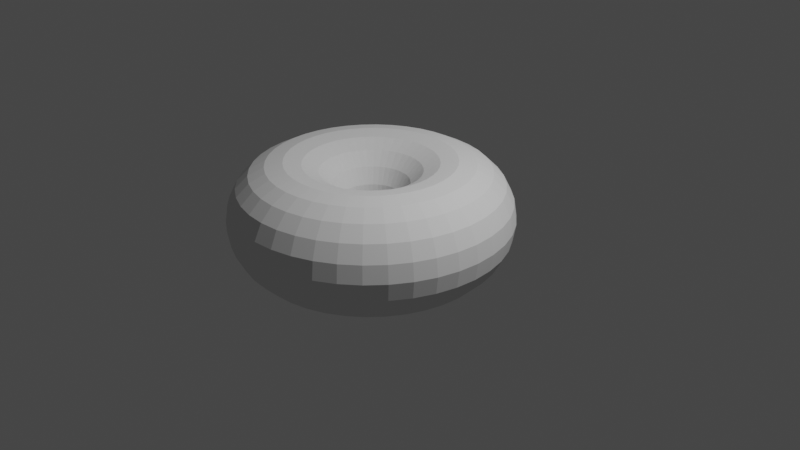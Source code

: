 # Source: test_dunot_.blend  (saved by Blender 3.5.10; exported with 4.5.12 LTS)
import bpy
from mathutils import Matrix  # noqa: F401  (used for matrix-valued properties, if any)

bpy.ops.wm.read_factory_settings(use_empty=True)
scene = bpy.context.scene
scene.name = 'Scene'

# ---- collections
col_collection = bpy.data.collections.new('Collection'); scene.collection.children.link(col_collection)

# ---- world
world_world = bpy.data.worlds.new('World'); scene.world = world_world
world_world.use_nodes = True; world_world.node_tree.nodes.clear()
_N = world_world.node_tree.nodes; _L = world_world.node_tree.links
n0 = _N.new('ShaderNodeOutputWorld'); n0.name = 'World Output'; n0.location = (300, 300)
n1 = _N.new('ShaderNodeBackground'); n1.name = 'Background'; n1.location = (10, 300)
n1.inputs[0].default_value = (0.05088, 0.05088, 0.05088, 1.0)
_L.new(n1.outputs[0], n0.inputs[0])
n0.is_active_output = True
world_world.color = (0.05088, 0.05088, 0.05088)
world_world.use_sun_shadow = False
world_world.sun_shadow_jitter_overblur = 0.0

# ---- cameras
cam_camera = bpy.data.cameras.new('Camera')
cam_camera.clip_end = 100.0
cam_camera.lens = 43.08
cam_camera.ortho_scale = 7.314

# ---- lights
light_light = bpy.data.lights.new('Light', 'POINT')
light_light.transmission_factor = 0.0
light_light.energy = 1000.0
light_light.shadow_soft_size = 0.1
light_light.shadow_maximum_resolution = 0.006
light_light.use_absolute_resolution = True

# ---- meshes
me_torus = bpy.data.meshes.new('Torus')
me_torus.from_pydata([(1.68, 0.0, 0.0), (1.647, 0.0, 0.2101), (1.55, 0.0, 0.3997), (1.4, 0.0, 0.5501), (1.21, 0.0, 0.6467), (1.0, 0.0, 0.68), (0.7899, 0.0, 0.6467), (0.6003, 0.0, 0.5501), (0.4499, 0.0, 0.3997), (0.3533, 0.0, 0.2101), (0.32, 0.0, 8.328e-17), (0.3533, 0.0, -0.2101), (0.4499, 0.0, -0.3997), (0.6003, 0.0, -0.5501), (0.7899, 0.0, -0.6467), (1.0, 0.0, -0.68), (1.21, 0.0, -0.6467), (1.4, 0.0, -0.5501), (1.55, 0.0, -0.3997), (1.647, 0.0, -0.2101), (1.659, 0.2628, 0.0), (1.626, 0.2576, 0.2101), (1.531, 0.2425, 0.3997), (1.382, 0.219, 0.5501), (1.195, 0.1893, 0.6467), (0.9877, 0.1564, 0.68), (0.7801, 0.1236, 0.6467), (0.5929, 0.09391, 0.5501), (0.4443, 0.07037, 0.3997), (0.3489, 0.05527, 0.2101), (0.3161, 0.05006, 8.328e-17), (0.3489, 0.05527, -0.2101), (0.4443, 0.07037, -0.3997), (0.5929, 0.09391, -0.5501), (0.7801, 0.1236, -0.6467), (0.9877, 0.1564, -0.68), (1.195, 0.1893, -0.6467), (1.382, 0.219, -0.5501), (1.531, 0.2425, -0.3997), (1.626, 0.2576, -0.2101), (1.598, 0.5191, 0.0), (1.566, 0.5089, 0.2101), (1.474, 0.479, 0.3997), (1.331, 0.4325, 0.5501), (1.151, 0.374, 0.6467), (0.9511, 0.309, 0.68), (0.7512, 0.2441, 0.6467), (0.5709, 0.1855, 0.5501), (0.4279, 0.139, 0.3997), (0.336, 0.1092, 0.2101), (0.3043, 0.09889, 8.328e-17), (0.336, 0.1092, -0.2101), (0.4279, 0.139, -0.3997), (0.5709, 0.1855, -0.5501), (0.7512, 0.2441, -0.6467), (0.9511, 0.309, -0.68), (1.151, 0.374, -0.6467), (1.331, 0.4325, -0.5501), (1.474, 0.479, -0.3997), (1.566, 0.5089, -0.2101), (1.497, 0.7627, 0.0), (1.467, 0.7476, 0.2101), (1.381, 0.7037, 0.3997), (1.247, 0.6354, 0.5501), (1.078, 0.5494, 0.6467), (0.891, 0.454, 0.68), (0.7038, 0.3586, 0.6467), (0.5349, 0.2725, 0.5501), (0.4008, 0.2042, 0.3997), (0.3148, 0.1604, 0.2101), (0.2851, 0.1453, 8.328e-17), (0.3148, 0.1604, -0.2101), (0.4008, 0.2042, -0.3997), (0.5349, 0.2725, -0.5501), (0.7038, 0.3586, -0.6467), (0.891, 0.454, -0.68), (1.078, 0.5494, -0.6467), (1.247, 0.6354, -0.5501), (1.381, 0.7037, -0.3997), (1.467, 0.7476, -0.2101), (1.359, 0.9875, 0.0), (1.332, 0.9679, 0.2101), (1.254, 0.9111, 0.3997), (1.132, 0.8227, 0.5501), (0.979, 0.7113, 0.6467), (0.809, 0.5878, 0.68), (0.639, 0.4643, 0.6467), (0.4857, 0.3529, 0.5501), (0.364, 0.2644, 0.3997), (0.2858, 0.2077, 0.2101), (0.2589, 0.1881, 8.328e-17), (0.2858, 0.2077, -0.2101), (0.364, 0.2644, -0.3997), (0.4857, 0.3529, -0.5501), (0.639, 0.4643, -0.6467), (0.809, 0.5878, -0.68), (0.979, 0.7113, -0.6467), (1.132, 0.8227, -0.5501), (1.254, 0.9111, -0.3997), (1.332, 0.9679, -0.2101), (1.188, 1.188, 0.0), (1.164, 1.164, 0.2101), (1.096, 1.096, 0.3997), (0.9897, 0.9897, 0.5501), (0.8557, 0.8557, 0.6467), (0.7071, 0.7071, 0.68), (0.5585, 0.5585, 0.6467), (0.4245, 0.4245, 0.5501), (0.3181, 0.3181, 0.3997), (0.2498, 0.2498, 0.2101), (0.2263, 0.2263, 8.328e-17), (0.2498, 0.2498, -0.2101), (0.3181, 0.3181, -0.3997), (0.4245, 0.4245, -0.5501), (0.5585, 0.5585, -0.6467), (0.7071, 0.7071, -0.68), (0.8557, 0.8557, -0.6467), (0.9897, 0.9897, -0.5501), (1.096, 1.096, -0.3997), (1.164, 1.164, -0.2101), (0.9875, 1.359, 0.0), (0.9679, 1.332, 0.2101), (0.9111, 1.254, 0.3997), (0.8227, 1.132, 0.5501), (0.7113, 0.979, 0.6467), (0.5878, 0.809, 0.68), (0.4643, 0.639, 0.6467), (0.3529, 0.4857, 0.5501), (0.2644, 0.364, 0.3997), (0.2077, 0.2858, 0.2101), (0.1881, 0.2589, 8.328e-17), (0.2077, 0.2858, -0.2101), (0.2644, 0.364, -0.3997), (0.3529, 0.4857, -0.5501), (0.4643, 0.639, -0.6467), (0.5878, 0.809, -0.68), (0.7113, 0.979, -0.6467), (0.8227, 1.132, -0.5501), (0.9111, 1.254, -0.3997), (0.9679, 1.332, -0.2101), (0.7627, 1.497, 0.0), (0.7476, 1.467, 0.2101), (0.7037, 1.381, 0.3997), (0.6354, 1.247, 0.5501), (0.5494, 1.078, 0.6467), (0.454, 0.891, 0.68), (0.3586, 0.7038, 0.6467), (0.2725, 0.5349, 0.5501), (0.2042, 0.4008, 0.3997), (0.1604, 0.3148, 0.2101), (0.1453, 0.2851, 8.328e-17), (0.1604, 0.3148, -0.2101), (0.2042, 0.4008, -0.3997), (0.2725, 0.5349, -0.5501), (0.3586, 0.7038, -0.6467), (0.454, 0.891, -0.68), (0.5494, 1.078, -0.6467), (0.6354, 1.247, -0.5501), (0.7037, 1.381, -0.3997), (0.7476, 1.467, -0.2101), (0.5191, 1.598, 0.0), (0.5089, 1.566, 0.2101), (0.479, 1.474, 0.3997), (0.4325, 1.331, 0.5501), (0.374, 1.151, 0.6467), (0.309, 0.9511, 0.68), (0.2441, 0.7512, 0.6467), (0.1855, 0.5709, 0.5501), (0.139, 0.4279, 0.3997), (0.1092, 0.336, 0.2101), (0.09889, 0.3043, 8.328e-17), (0.1092, 0.336, -0.2101), (0.139, 0.4279, -0.3997), (0.1855, 0.5709, -0.5501), (0.2441, 0.7512, -0.6467), (0.309, 0.9511, -0.68), (0.374, 1.151, -0.6467), (0.4325, 1.331, -0.5501), (0.479, 1.474, -0.3997), (0.5089, 1.566, -0.2101), (0.2628, 1.659, 0.0), (0.2576, 1.626, 0.2101), (0.2425, 1.531, 0.3997), (0.219, 1.382, 0.5501), (0.1893, 1.195, 0.6467), (0.1564, 0.9877, 0.68), (0.1236, 0.7801, 0.6467), (0.09391, 0.5929, 0.5501), (0.07037, 0.4443, 0.3997), (0.05527, 0.3489, 0.2101), (0.05006, 0.3161, 8.328e-17), (0.05527, 0.3489, -0.2101), (0.07037, 0.4443, -0.3997), (0.09391, 0.5929, -0.5501), (0.1236, 0.7801, -0.6467), (0.1564, 0.9877, -0.68), (0.1893, 1.195, -0.6467), (0.219, 1.382, -0.5501), (0.2425, 1.531, -0.3997), (0.2576, 1.626, -0.2101), (1.268e-07, 1.68, 0.0), (1.243e-07, 1.647, 0.2101), (1.17e-07, 1.55, 0.3997), (1.057e-07, 1.4, 0.5501), (9.136e-08, 1.21, 0.6467), (7.55e-08, 1.0, 0.68), (5.963e-08, 0.7899, 0.6467), (4.532e-08, 0.6003, 0.5501), (3.396e-08, 0.4499, 0.3997), (2.667e-08, 0.3533, 0.2101), (2.416e-08, 0.32, 8.328e-17), (2.667e-08, 0.3533, -0.2101), (3.396e-08, 0.4499, -0.3997), (4.532e-08, 0.6003, -0.5501), (5.963e-08, 0.7899, -0.6467), (7.55e-08, 1.0, -0.68), (9.136e-08, 1.21, -0.6467), (1.057e-07, 1.4, -0.5501), (1.17e-07, 1.55, -0.3997), (1.243e-07, 1.647, -0.2101), (-0.2628, 1.659, 0.0), (-0.2576, 1.626, 0.2101), (-0.2425, 1.531, 0.3997), (-0.219, 1.382, 0.5501), (-0.1893, 1.195, 0.6467), (-0.1564, 0.9877, 0.68), (-0.1236, 0.7801, 0.6467), (-0.09391, 0.5929, 0.5501), (-0.07037, 0.4443, 0.3997), (-0.05527, 0.3489, 0.2101), (-0.05006, 0.3161, 8.328e-17), (-0.05527, 0.3489, -0.2101), (-0.07037, 0.4443, -0.3997), (-0.09391, 0.5929, -0.5501), (-0.1236, 0.7801, -0.6467), (-0.1564, 0.9877, -0.68), (-0.1893, 1.195, -0.6467), (-0.219, 1.382, -0.5501), (-0.2425, 1.531, -0.3997), (-0.2576, 1.626, -0.2101), (-0.5191, 1.598, 0.0), (-0.5089, 1.566, 0.2101), (-0.479, 1.474, 0.3997), (-0.4325, 1.331, 0.5501), (-0.374, 1.151, 0.6467), (-0.309, 0.9511, 0.68), (-0.2441, 0.7512, 0.6467), (-0.1855, 0.5709, 0.5501), (-0.139, 0.4279, 0.3997), (-0.1092, 0.336, 0.2101), (-0.09889, 0.3043, 8.328e-17), (-0.1092, 0.336, -0.2101), (-0.139, 0.4279, -0.3997), (-0.1855, 0.5709, -0.5501), (-0.2441, 0.7512, -0.6467), (-0.309, 0.9511, -0.68), (-0.374, 1.151, -0.6467), (-0.4325, 1.331, -0.5501), (-0.479, 1.474, -0.3997), (-0.5089, 1.566, -0.2101), (-0.7627, 1.497, 0.0), (-0.7476, 1.467, 0.2101), (-0.7037, 1.381, 0.3997), (-0.6354, 1.247, 0.5501), (-0.5494, 1.078, 0.6467), (-0.454, 0.891, 0.68), (-0.3586, 0.7038, 0.6467), (-0.2725, 0.5349, 0.5501), (-0.2042, 0.4008, 0.3997), (-0.1604, 0.3148, 0.2101), (-0.1453, 0.2851, 8.328e-17), (-0.1604, 0.3148, -0.2101), (-0.2042, 0.4008, -0.3997), (-0.2725, 0.5349, -0.5501), (-0.3586, 0.7038, -0.6467), (-0.454, 0.891, -0.68), (-0.5494, 1.078, -0.6467), (-0.6354, 1.247, -0.5501), (-0.7037, 1.381, -0.3997), (-0.7476, 1.467, -0.2101), (-0.9875, 1.359, 0.0), (-0.9679, 1.332, 0.2101), (-0.9111, 1.254, 0.3997), (-0.8227, 1.132, 0.5501), (-0.7113, 0.979, 0.6467), (-0.5878, 0.809, 0.68), (-0.4643, 0.639, 0.6467), (-0.3529, 0.4857, 0.5501), (-0.2644, 0.364, 0.3997), (-0.2077, 0.2858, 0.2101), (-0.1881, 0.2589, 8.328e-17), (-0.2077, 0.2858, -0.2101), (-0.2644, 0.364, -0.3997), (-0.3529, 0.4857, -0.5501), (-0.4643, 0.639, -0.6467), (-0.5878, 0.809, -0.68), (-0.7113, 0.979, -0.6467), (-0.8227, 1.132, -0.5501), (-0.9111, 1.254, -0.3997), (-0.9679, 1.332, -0.2101), (-1.188, 1.188, 0.0), (-1.164, 1.164, 0.2101), (-1.096, 1.096, 0.3997), (-0.9897, 0.9897, 0.5501), (-0.8557, 0.8557, 0.6467), (-0.7071, 0.7071, 0.68), (-0.5585, 0.5585, 0.6467), (-0.4245, 0.4245, 0.5501), (-0.3181, 0.3181, 0.3997), (-0.2498, 0.2498, 0.2101), (-0.2263, 0.2263, 8.328e-17), (-0.2498, 0.2498, -0.2101), (-0.3181, 0.3181, -0.3997), (-0.4245, 0.4245, -0.5501), (-0.5585, 0.5585, -0.6467), (-0.7071, 0.7071, -0.68), (-0.8557, 0.8557, -0.6467), (-0.9897, 0.9897, -0.5501), (-1.096, 1.096, -0.3997), (-1.164, 1.164, -0.2101), (-1.359, 0.9875, 0.0), (-1.332, 0.9679, 0.2101), (-1.254, 0.9111, 0.3997), (-1.132, 0.8227, 0.5501), (-0.979, 0.7113, 0.6467), (-0.809, 0.5878, 0.68), (-0.639, 0.4643, 0.6467), (-0.4857, 0.3529, 0.5501), (-0.364, 0.2644, 0.3997), (-0.2858, 0.2077, 0.2101), (-0.2589, 0.1881, 8.328e-17), (-0.2858, 0.2077, -0.2101), (-0.364, 0.2644, -0.3997), (-0.4857, 0.3529, -0.5501), (-0.639, 0.4643, -0.6467), (-0.809, 0.5878, -0.68), (-0.979, 0.7113, -0.6467), (-1.132, 0.8227, -0.5501), (-1.254, 0.9111, -0.3997), (-1.332, 0.9679, -0.2101), (-1.497, 0.7627, 0.0), (-1.467, 0.7476, 0.2101), (-1.381, 0.7037, 0.3997), (-1.247, 0.6354, 0.5501), (-1.078, 0.5494, 0.6467), (-0.891, 0.454, 0.68), (-0.7038, 0.3586, 0.6467), (-0.5349, 0.2725, 0.5501), (-0.4008, 0.2042, 0.3997), (-0.3148, 0.1604, 0.2101), (-0.2851, 0.1453, 8.328e-17), (-0.3148, 0.1604, -0.2101), (-0.4008, 0.2042, -0.3997), (-0.5349, 0.2725, -0.5501), (-0.7038, 0.3586, -0.6467), (-0.891, 0.454, -0.68), (-1.078, 0.5494, -0.6467), (-1.247, 0.6354, -0.5501), (-1.381, 0.7037, -0.3997), (-1.467, 0.7476, -0.2101), (-1.598, 0.5191, 0.0), (-1.566, 0.5089, 0.2101), (-1.474, 0.479, 0.3997), (-1.331, 0.4325, 0.5501), (-1.151, 0.374, 0.6467), (-0.9511, 0.309, 0.68), (-0.7512, 0.2441, 0.6467), (-0.5709, 0.1855, 0.5501), (-0.4279, 0.139, 0.3997), (-0.336, 0.1092, 0.2101), (-0.3043, 0.09889, 8.328e-17), (-0.336, 0.1092, -0.2101), (-0.4279, 0.139, -0.3997), (-0.5709, 0.1855, -0.5501), (-0.7512, 0.2441, -0.6467), (-0.9511, 0.309, -0.68), (-1.151, 0.374, -0.6467), (-1.331, 0.4325, -0.5501), (-1.474, 0.479, -0.3997), (-1.566, 0.5089, -0.2101), (-1.659, 0.2628, 0.0), (-1.626, 0.2576, 0.2101), (-1.531, 0.2425, 0.3997), (-1.382, 0.219, 0.5501), (-1.195, 0.1893, 0.6467), (-0.9877, 0.1564, 0.68), (-0.7801, 0.1236, 0.6467), (-0.5929, 0.09391, 0.5501), (-0.4443, 0.07037, 0.3997), (-0.3489, 0.05527, 0.2101), (-0.3161, 0.05006, 8.328e-17), (-0.3489, 0.05527, -0.2101), (-0.4443, 0.07037, -0.3997), (-0.5929, 0.09391, -0.5501), (-0.7801, 0.1236, -0.6467), (-0.9877, 0.1564, -0.68), (-1.195, 0.1893, -0.6467), (-1.382, 0.219, -0.5501), (-1.531, 0.2425, -0.3997), (-1.626, 0.2576, -0.2101), (-1.68, 1.469e-07, 0.0), (-1.647, 1.44e-07, 0.2101), (-1.55, 1.355e-07, 0.3997), (-1.4, 1.224e-07, 0.5501), (-1.21, 1.058e-07, 0.6467), (-1.0, 8.742e-08, 0.68), (-0.7899, 6.905e-08, 0.6467), (-0.6003, 5.248e-08, 0.5501), (-0.4499, 3.933e-08, 0.3997), (-0.3533, 3.088e-08, 0.2101), (-0.32, 2.798e-08, 8.328e-17), (-0.3533, 3.088e-08, -0.2101), (-0.4499, 3.933e-08, -0.3997), (-0.6003, 5.248e-08, -0.5501), (-0.7899, 6.905e-08, -0.6467), (-1.0, 8.742e-08, -0.68), (-1.21, 1.058e-07, -0.6467), (-1.4, 1.224e-07, -0.5501), (-1.55, 1.355e-07, -0.3997), (-1.647, 1.44e-07, -0.2101), (-1.659, -0.2628, 0.0), (-1.626, -0.2576, 0.2101), (-1.531, -0.2425, 0.3997), (-1.382, -0.219, 0.5501), (-1.195, -0.1893, 0.6467), (-0.9877, -0.1564, 0.68), (-0.7801, -0.1236, 0.6467), (-0.5929, -0.09391, 0.5501), (-0.4443, -0.07037, 0.3997), (-0.3489, -0.05527, 0.2101), (-0.3161, -0.05006, 8.328e-17), (-0.3489, -0.05527, -0.2101), (-0.4443, -0.07037, -0.3997), (-0.5929, -0.09391, -0.5501), (-0.7801, -0.1236, -0.6467), (-0.9877, -0.1564, -0.68), (-1.195, -0.1893, -0.6467), (-1.382, -0.219, -0.5501), (-1.531, -0.2425, -0.3997), (-1.626, -0.2576, -0.2101), (-1.598, -0.5191, 0.0), (-1.566, -0.5089, 0.2101), (-1.474, -0.479, 0.3997), (-1.331, -0.4325, 0.5501), (-1.151, -0.374, 0.6467), (-0.9511, -0.309, 0.68), (-0.7512, -0.2441, 0.6467), (-0.5709, -0.1855, 0.5501), (-0.4279, -0.139, 0.3997), (-0.336, -0.1092, 0.2101), (-0.3043, -0.09889, 8.328e-17), (-0.336, -0.1092, -0.2101), (-0.4279, -0.139, -0.3997), (-0.5709, -0.1855, -0.5501), (-0.7512, -0.2441, -0.6467), (-0.9511, -0.309, -0.68), (-1.151, -0.374, -0.6467), (-1.331, -0.4325, -0.5501), (-1.474, -0.479, -0.3997), (-1.566, -0.5089, -0.2101), (-1.497, -0.7627, 0.0), (-1.467, -0.7476, 0.2101), (-1.381, -0.7037, 0.3997), (-1.247, -0.6354, 0.5501), (-1.078, -0.5494, 0.6467), (-0.891, -0.454, 0.68), (-0.7038, -0.3586, 0.6467), (-0.5349, -0.2725, 0.5501), (-0.4008, -0.2042, 0.3997), (-0.3148, -0.1604, 0.2101), (-0.2851, -0.1453, 8.328e-17), (-0.3148, -0.1604, -0.2101), (-0.4008, -0.2042, -0.3997), (-0.5349, -0.2725, -0.5501), (-0.7038, -0.3586, -0.6467), (-0.891, -0.454, -0.68), (-1.078, -0.5494, -0.6467), (-1.247, -0.6354, -0.5501), (-1.381, -0.7037, -0.3997), (-1.467, -0.7476, -0.2101), (-1.359, -0.9875, 0.0), (-1.332, -0.9679, 0.2101), (-1.254, -0.9111, 0.3997), (-1.132, -0.8227, 0.5501), (-0.979, -0.7113, 0.6467), (-0.809, -0.5878, 0.68), (-0.639, -0.4643, 0.6467), (-0.4857, -0.3529, 0.5501), (-0.364, -0.2644, 0.3997), (-0.2858, -0.2077, 0.2101), (-0.2589, -0.1881, 8.328e-17), (-0.2858, -0.2077, -0.2101), (-0.364, -0.2644, -0.3997), (-0.4857, -0.3529, -0.5501), (-0.639, -0.4643, -0.6467), (-0.809, -0.5878, -0.68), (-0.979, -0.7113, -0.6467), (-1.132, -0.8227, -0.5501), (-1.254, -0.9111, -0.3997), (-1.332, -0.9679, -0.2101), (-1.188, -1.188, 0.0), (-1.164, -1.164, 0.2101), (-1.096, -1.096, 0.3997), (-0.9897, -0.9897, 0.5501), (-0.8557, -0.8557, 0.6467), (-0.7071, -0.7071, 0.68), (-0.5585, -0.5585, 0.6467), (-0.4245, -0.4245, 0.5501), (-0.3181, -0.3181, 0.3997), (-0.2498, -0.2498, 0.2101), (-0.2263, -0.2263, 8.328e-17), (-0.2498, -0.2498, -0.2101), (-0.3181, -0.3181, -0.3997), (-0.4245, -0.4245, -0.5501), (-0.5585, -0.5585, -0.6467), (-0.7071, -0.7071, -0.68), (-0.8557, -0.8557, -0.6467), (-0.9897, -0.9897, -0.5501), (-1.096, -1.096, -0.3997), (-1.164, -1.164, -0.2101), (-0.9875, -1.359, 0.0), (-0.9679, -1.332, 0.2101), (-0.9111, -1.254, 0.3997), (-0.8227, -1.132, 0.5501), (-0.7113, -0.979, 0.6467), (-0.5878, -0.809, 0.68), (-0.4643, -0.639, 0.6467), (-0.3529, -0.4857, 0.5501), (-0.2644, -0.364, 0.3997), (-0.2077, -0.2858, 0.2101), (-0.1881, -0.2589, 8.328e-17), (-0.2077, -0.2858, -0.2101), (-0.2644, -0.364, -0.3997), (-0.3529, -0.4857, -0.5501), (-0.4643, -0.639, -0.6467), (-0.5878, -0.809, -0.68), (-0.7113, -0.979, -0.6467), (-0.8227, -1.132, -0.5501), (-0.9111, -1.254, -0.3997), (-0.9679, -1.332, -0.2101), (-0.7627, -1.497, 0.0), (-0.7476, -1.467, 0.2101), (-0.7037, -1.381, 0.3997), (-0.6354, -1.247, 0.5501), (-0.5494, -1.078, 0.6467), (-0.454, -0.891, 0.68), (-0.3586, -0.7038, 0.6467), (-0.2725, -0.5349, 0.5501), (-0.2042, -0.4008, 0.3997), (-0.1604, -0.3148, 0.2101), (-0.1453, -0.2851, 8.328e-17), (-0.1604, -0.3148, -0.2101), (-0.2042, -0.4008, -0.3997), (-0.2725, -0.5349, -0.5501), (-0.3586, -0.7038, -0.6467), (-0.454, -0.891, -0.68), (-0.5494, -1.078, -0.6467), (-0.6354, -1.247, -0.5501), (-0.7037, -1.381, -0.3997), (-0.7476, -1.467, -0.2101), (-0.5191, -1.598, 0.0), (-0.5089, -1.566, 0.2101), (-0.479, -1.474, 0.3997), (-0.4325, -1.331, 0.5501), (-0.374, -1.151, 0.6467), (-0.309, -0.9511, 0.68), (-0.2441, -0.7512, 0.6467), (-0.1855, -0.5709, 0.5501), (-0.139, -0.4279, 0.3997), (-0.1092, -0.336, 0.2101), (-0.09889, -0.3043, 8.328e-17), (-0.1092, -0.336, -0.2101), (-0.139, -0.4279, -0.3997), (-0.1855, -0.5709, -0.5501), (-0.2441, -0.7512, -0.6467), (-0.309, -0.9511, -0.68), (-0.374, -1.151, -0.6467), (-0.4325, -1.331, -0.5501), (-0.479, -1.474, -0.3997), (-0.5089, -1.566, -0.2101), (-0.2628, -1.659, 0.0), (-0.2576, -1.626, 0.2101), (-0.2425, -1.531, 0.3997), (-0.219, -1.382, 0.5501), (-0.1893, -1.195, 0.6467), (-0.1564, -0.9877, 0.68), (-0.1236, -0.7801, 0.6467), (-0.09391, -0.5929, 0.5501), (-0.07037, -0.4443, 0.3997), (-0.05527, -0.3489, 0.2101), (-0.05006, -0.3161, 8.328e-17), (-0.05527, -0.3489, -0.2101), (-0.07037, -0.4443, -0.3997), (-0.09391, -0.5929, -0.5501), (-0.1236, -0.7801, -0.6467), (-0.1564, -0.9877, -0.68), (-0.1893, -1.195, -0.6467), (-0.219, -1.382, -0.5501), (-0.2425, -1.531, -0.3997), (-0.2576, -1.626, -0.2101), (1.268e-07, -1.68, 0.0), (1.243e-07, -1.647, 0.2101), (1.17e-07, -1.55, 0.3997), (1.057e-07, -1.4, 0.5501), (9.136e-08, -1.21, 0.6467), (7.55e-08, -1.0, 0.68), (5.963e-08, -0.7899, 0.6467), (4.532e-08, -0.6003, 0.5501), (3.396e-08, -0.4499, 0.3997), (2.667e-08, -0.3533, 0.2101), (2.416e-08, -0.32, 8.328e-17), (2.667e-08, -0.3533, -0.2101), (3.396e-08, -0.4499, -0.3997), (4.532e-08, -0.6003, -0.5501), (5.963e-08, -0.7899, -0.6467), (7.55e-08, -1.0, -0.68), (9.136e-08, -1.21, -0.6467), (1.057e-07, -1.4, -0.5501), (1.17e-07, -1.55, -0.3997), (1.243e-07, -1.647, -0.2101), (0.2628, -1.659, 0.0), (0.2576, -1.626, 0.2101), (0.2425, -1.531, 0.3997), (0.219, -1.382, 0.5501), (0.1893, -1.195, 0.6467), (0.1564, -0.9877, 0.68), (0.1236, -0.7801, 0.6467), (0.09391, -0.5929, 0.5501), (0.07037, -0.4443, 0.3997), (0.05527, -0.3489, 0.2101), (0.05006, -0.3161, 8.328e-17), (0.05527, -0.3489, -0.2101), (0.07037, -0.4443, -0.3997), (0.09391, -0.5929, -0.5501), (0.1236, -0.7801, -0.6467), (0.1564, -0.9877, -0.68), (0.1893, -1.195, -0.6467), (0.219, -1.382, -0.5501), (0.2425, -1.531, -0.3997), (0.2576, -1.626, -0.2101), (0.5191, -1.598, 0.0), (0.5089, -1.566, 0.2101), (0.479, -1.474, 0.3997), (0.4325, -1.331, 0.5501), (0.374, -1.151, 0.6467), (0.309, -0.9511, 0.68), (0.2441, -0.7512, 0.6467), (0.1855, -0.5709, 0.5501), (0.139, -0.4279, 0.3997), (0.1092, -0.336, 0.2101), (0.09889, -0.3043, 8.328e-17), (0.1092, -0.336, -0.2101), (0.139, -0.4279, -0.3997), (0.1855, -0.5709, -0.5501), (0.2441, -0.7512, -0.6467), (0.309, -0.9511, -0.68), (0.374, -1.151, -0.6467), (0.4325, -1.331, -0.5501), (0.479, -1.474, -0.3997), (0.5089, -1.566, -0.2101), (0.7627, -1.497, 0.0), (0.7476, -1.467, 0.2101), (0.7037, -1.381, 0.3997), (0.6354, -1.247, 0.5501), (0.5494, -1.078, 0.6467), (0.454, -0.891, 0.68), (0.3586, -0.7038, 0.6467), (0.2725, -0.5349, 0.5501), (0.2042, -0.4008, 0.3997), (0.1604, -0.3148, 0.2101), (0.1453, -0.2851, 8.328e-17), (0.1604, -0.3148, -0.2101), (0.2042, -0.4008, -0.3997), (0.2725, -0.5349, -0.5501), (0.3586, -0.7038, -0.6467), (0.454, -0.891, -0.68), (0.5494, -1.078, -0.6467), (0.6354, -1.247, -0.5501), (0.7037, -1.381, -0.3997), (0.7476, -1.467, -0.2101), (0.9875, -1.359, 0.0), (0.9679, -1.332, 0.2101), (0.9111, -1.254, 0.3997), (0.8227, -1.132, 0.5501), (0.7113, -0.979, 0.6467), (0.5878, -0.809, 0.68), (0.4643, -0.639, 0.6467), (0.3529, -0.4857, 0.5501), (0.2644, -0.364, 0.3997), (0.2077, -0.2858, 0.2101), (0.1881, -0.2589, 8.328e-17), (0.2077, -0.2858, -0.2101), (0.2644, -0.364, -0.3997), (0.3529, -0.4857, -0.5501), (0.4643, -0.639, -0.6467), (0.5878, -0.809, -0.68), (0.7113, -0.979, -0.6467), (0.8227, -1.132, -0.5501), (0.9111, -1.254, -0.3997), (0.9679, -1.332, -0.2101), (1.188, -1.188, 0.0), (1.164, -1.164, 0.2101), (1.096, -1.096, 0.3997), (0.9897, -0.9897, 0.5501), (0.8557, -0.8557, 0.6467), (0.7071, -0.7071, 0.68), (0.5585, -0.5585, 0.6467), (0.4245, -0.4245, 0.5501), (0.3181, -0.3181, 0.3997), (0.2498, -0.2498, 0.2101), (0.2263, -0.2263, 8.328e-17), (0.2498, -0.2498, -0.2101), (0.3181, -0.3181, -0.3997), (0.4245, -0.4245, -0.5501), (0.5585, -0.5585, -0.6467), (0.7071, -0.7071, -0.68), (0.8557, -0.8557, -0.6467), (0.9897, -0.9897, -0.5501), (1.096, -1.096, -0.3997), (1.164, -1.164, -0.2101), (1.359, -0.9875, 0.0), (1.332, -0.9679, 0.2101), (1.254, -0.9111, 0.3997), (1.132, -0.8227, 0.5501), (0.979, -0.7113, 0.6467), (0.809, -0.5878, 0.68), (0.639, -0.4643, 0.6467), (0.4857, -0.3529, 0.5501), (0.364, -0.2644, 0.3997), (0.2858, -0.2077, 0.2101), (0.2589, -0.1881, 8.328e-17), (0.2858, -0.2077, -0.2101), (0.364, -0.2644, -0.3997), (0.4857, -0.3529, -0.5501), (0.639, -0.4643, -0.6467), (0.809, -0.5878, -0.68), (0.979, -0.7113, -0.6467), (1.132, -0.8227, -0.5501), (1.254, -0.9111, -0.3997), (1.332, -0.9679, -0.2101), (1.497, -0.7627, 0.0), (1.467, -0.7476, 0.2101), (1.381, -0.7037, 0.3997), (1.247, -0.6354, 0.5501), (1.078, -0.5494, 0.6467), (0.891, -0.454, 0.68), (0.7038, -0.3586, 0.6467), (0.5349, -0.2725, 0.5501), (0.4008, -0.2042, 0.3997), (0.3148, -0.1604, 0.2101), (0.2851, -0.1453, 8.328e-17), (0.3148, -0.1604, -0.2101), (0.4008, -0.2042, -0.3997), (0.5349, -0.2725, -0.5501), (0.7038, -0.3586, -0.6467), (0.891, -0.454, -0.68), (1.078, -0.5494, -0.6467), (1.247, -0.6354, -0.5501), (1.381, -0.7037, -0.3997), (1.467, -0.7476, -0.2101), (1.598, -0.5191, 0.0), (1.566, -0.5089, 0.2101), (1.474, -0.479, 0.3997), (1.331, -0.4325, 0.5501), (1.151, -0.374, 0.6467), (0.9511, -0.309, 0.68), (0.7512, -0.2441, 0.6467), (0.5709, -0.1855, 0.5501), (0.4279, -0.139, 0.3997), (0.336, -0.1092, 0.2101), (0.3043, -0.09889, 8.328e-17), (0.336, -0.1092, -0.2101), (0.4279, -0.139, -0.3997), (0.5709, -0.1855, -0.5501), (0.7512, -0.2441, -0.6467), (0.9511, -0.309, -0.68), (1.151, -0.374, -0.6467), (1.331, -0.4325, -0.5501), (1.474, -0.479, -0.3997), (1.566, -0.5089, -0.2101), (1.659, -0.2628, 0.0), (1.626, -0.2576, 0.2101), (1.531, -0.2425, 0.3997), (1.382, -0.219, 0.5501), (1.195, -0.1893, 0.6467), (0.9877, -0.1564, 0.68), (0.7801, -0.1236, 0.6467), (0.5929, -0.09391, 0.5501), (0.4443, -0.07038, 0.3997), (0.3489, -0.05527, 0.2101), (0.3161, -0.05006, 8.328e-17), (0.3489, -0.05527, -0.2101), (0.4443, -0.07038, -0.3997), (0.5929, -0.09391, -0.5501), (0.7801, -0.1236, -0.6467), (0.9877, -0.1564, -0.68), (1.195, -0.1893, -0.6467), (1.382, -0.219, -0.5501), (1.531, -0.2425, -0.3997), (1.626, -0.2576, -0.2101)], [], [(0, 20, 21, 1), (1, 21, 22, 2), (2, 22, 23, 3), (3, 23, 24, 4), (4, 24, 25, 5), (5, 25, 26, 6), (6, 26, 27, 7), (7, 27, 28, 8), (8, 28, 29, 9), (9, 29, 30, 10), (10, 30, 31, 11), (11, 31, 32, 12), (12, 32, 33, 13), (13, 33, 34, 14), (14, 34, 35, 15), (15, 35, 36, 16), (16, 36, 37, 17), (17, 37, 38, 18), (18, 38, 39, 19), (19, 39, 20, 0), (20, 40, 41, 21), (21, 41, 42, 22), (22, 42, 43, 23), (23, 43, 44, 24), (24, 44, 45, 25), (25, 45, 46, 26), (26, 46, 47, 27), (27, 47, 48, 28), (28, 48, 49, 29), (29, 49, 50, 30), (30, 50, 51, 31), (31, 51, 52, 32), (32, 52, 53, 33), (33, 53, 54, 34), (34, 54, 55, 35), (35, 55, 56, 36), (36, 56, 57, 37), (37, 57, 58, 38), (38, 58, 59, 39), (39, 59, 40, 20), (40, 60, 61, 41), (41, 61, 62, 42), (42, 62, 63, 43), (43, 63, 64, 44), (44, 64, 65, 45), (45, 65, 66, 46), (46, 66, 67, 47), (47, 67, 68, 48), (48, 68, 69, 49), (49, 69, 70, 50), (50, 70, 71, 51), (51, 71, 72, 52), (52, 72, 73, 53), (53, 73, 74, 54), (54, 74, 75, 55), (55, 75, 76, 56), (56, 76, 77, 57), (57, 77, 78, 58), (58, 78, 79, 59), (59, 79, 60, 40), (60, 80, 81, 61), (61, 81, 82, 62), (62, 82, 83, 63), (63, 83, 84, 64), (64, 84, 85, 65), (65, 85, 86, 66), (66, 86, 87, 67), (67, 87, 88, 68), (68, 88, 89, 69), (69, 89, 90, 70), (70, 90, 91, 71), (71, 91, 92, 72), (72, 92, 93, 73), (73, 93, 94, 74), (74, 94, 95, 75), (75, 95, 96, 76), (76, 96, 97, 77), (77, 97, 98, 78), (78, 98, 99, 79), (79, 99, 80, 60), (80, 100, 101, 81), (81, 101, 102, 82), (82, 102, 103, 83), (83, 103, 104, 84), (84, 104, 105, 85), (85, 105, 106, 86), (86, 106, 107, 87), (87, 107, 108, 88), (88, 108, 109, 89), (89, 109, 110, 90), (90, 110, 111, 91), (91, 111, 112, 92), (92, 112, 113, 93), (93, 113, 114, 94), (94, 114, 115, 95), (95, 115, 116, 96), (96, 116, 117, 97), (97, 117, 118, 98), (98, 118, 119, 99), (99, 119, 100, 80), (100, 120, 121, 101), (101, 121, 122, 102), (102, 122, 123, 103), (103, 123, 124, 104), (104, 124, 125, 105), (105, 125, 126, 106), (106, 126, 127, 107), (107, 127, 128, 108), (108, 128, 129, 109), (109, 129, 130, 110), (110, 130, 131, 111), (111, 131, 132, 112), (112, 132, 133, 113), (113, 133, 134, 114), (114, 134, 135, 115), (115, 135, 136, 116), (116, 136, 137, 117), (117, 137, 138, 118), (118, 138, 139, 119), (119, 139, 120, 100), (120, 140, 141, 121), (121, 141, 142, 122), (122, 142, 143, 123), (123, 143, 144, 124), (124, 144, 145, 125), (125, 145, 146, 126), (126, 146, 147, 127), (127, 147, 148, 128), (128, 148, 149, 129), (129, 149, 150, 130), (130, 150, 151, 131), (131, 151, 152, 132), (132, 152, 153, 133), (133, 153, 154, 134), (134, 154, 155, 135), (135, 155, 156, 136), (136, 156, 157, 137), (137, 157, 158, 138), (138, 158, 159, 139), (139, 159, 140, 120), (140, 160, 161, 141), (141, 161, 162, 142), (142, 162, 163, 143), (143, 163, 164, 144), (144, 164, 165, 145), (145, 165, 166, 146), (146, 166, 167, 147), (147, 167, 168, 148), (148, 168, 169, 149), (149, 169, 170, 150), (150, 170, 171, 151), (151, 171, 172, 152), (152, 172, 173, 153), (153, 173, 174, 154), (154, 174, 175, 155), (155, 175, 176, 156), (156, 176, 177, 157), (157, 177, 178, 158), (158, 178, 179, 159), (159, 179, 160, 140), (160, 180, 181, 161), (161, 181, 182, 162), (162, 182, 183, 163), (163, 183, 184, 164), (164, 184, 185, 165), (165, 185, 186, 166), (166, 186, 187, 167), (167, 187, 188, 168), (168, 188, 189, 169), (169, 189, 190, 170), (170, 190, 191, 171), (171, 191, 192, 172), (172, 192, 193, 173), (173, 193, 194, 174), (174, 194, 195, 175), (175, 195, 196, 176), (176, 196, 197, 177), (177, 197, 198, 178), (178, 198, 199, 179), (179, 199, 180, 160), (180, 200, 201, 181), (181, 201, 202, 182), (182, 202, 203, 183), (183, 203, 204, 184), (184, 204, 205, 185), (185, 205, 206, 186), (186, 206, 207, 187), (187, 207, 208, 188), (188, 208, 209, 189), (189, 209, 210, 190), (190, 210, 211, 191), (191, 211, 212, 192), (192, 212, 213, 193), (193, 213, 214, 194), (194, 214, 215, 195), (195, 215, 216, 196), (196, 216, 217, 197), (197, 217, 218, 198), (198, 218, 219, 199), (199, 219, 200, 180), (200, 220, 221, 201), (201, 221, 222, 202), (202, 222, 223, 203), (203, 223, 224, 204), (204, 224, 225, 205), (205, 225, 226, 206), (206, 226, 227, 207), (207, 227, 228, 208), (208, 228, 229, 209), (209, 229, 230, 210), (210, 230, 231, 211), (211, 231, 232, 212), (212, 232, 233, 213), (213, 233, 234, 214), (214, 234, 235, 215), (215, 235, 236, 216), (216, 236, 237, 217), (217, 237, 238, 218), (218, 238, 239, 219), (219, 239, 220, 200), (220, 240, 241, 221), (221, 241, 242, 222), (222, 242, 243, 223), (223, 243, 244, 224), (224, 244, 245, 225), (225, 245, 246, 226), (226, 246, 247, 227), (227, 247, 248, 228), (228, 248, 249, 229), (229, 249, 250, 230), (230, 250, 251, 231), (231, 251, 252, 232), (232, 252, 253, 233), (233, 253, 254, 234), (234, 254, 255, 235), (235, 255, 256, 236), (236, 256, 257, 237), (237, 257, 258, 238), (238, 258, 259, 239), (239, 259, 240, 220), (240, 260, 261, 241), (241, 261, 262, 242), (242, 262, 263, 243), (243, 263, 264, 244), (244, 264, 265, 245), (245, 265, 266, 246), (246, 266, 267, 247), (247, 267, 268, 248), (248, 268, 269, 249), (249, 269, 270, 250), (250, 270, 271, 251), (251, 271, 272, 252), (252, 272, 273, 253), (253, 273, 274, 254), (254, 274, 275, 255), (255, 275, 276, 256), (256, 276, 277, 257), (257, 277, 278, 258), (258, 278, 279, 259), (259, 279, 260, 240), (260, 280, 281, 261), (261, 281, 282, 262), (262, 282, 283, 263), (263, 283, 284, 264), (264, 284, 285, 265), (265, 285, 286, 266), (266, 286, 287, 267), (267, 287, 288, 268), (268, 288, 289, 269), (269, 289, 290, 270), (270, 290, 291, 271), (271, 291, 292, 272), (272, 292, 293, 273), (273, 293, 294, 274), (274, 294, 295, 275), (275, 295, 296, 276), (276, 296, 297, 277), (277, 297, 298, 278), (278, 298, 299, 279), (279, 299, 280, 260), (280, 300, 301, 281), (281, 301, 302, 282), (282, 302, 303, 283), (283, 303, 304, 284), (284, 304, 305, 285), (285, 305, 306, 286), (286, 306, 307, 287), (287, 307, 308, 288), (288, 308, 309, 289), (289, 309, 310, 290), (290, 310, 311, 291), (291, 311, 312, 292), (292, 312, 313, 293), (293, 313, 314, 294), (294, 314, 315, 295), (295, 315, 316, 296), (296, 316, 317, 297), (297, 317, 318, 298), (298, 318, 319, 299), (299, 319, 300, 280), (300, 320, 321, 301), (301, 321, 322, 302), (302, 322, 323, 303), (303, 323, 324, 304), (304, 324, 325, 305), (305, 325, 326, 306), (306, 326, 327, 307), (307, 327, 328, 308), (308, 328, 329, 309), (309, 329, 330, 310), (310, 330, 331, 311), (311, 331, 332, 312), (312, 332, 333, 313), (313, 333, 334, 314), (314, 334, 335, 315), (315, 335, 336, 316), (316, 336, 337, 317), (317, 337, 338, 318), (318, 338, 339, 319), (319, 339, 320, 300), (320, 340, 341, 321), (321, 341, 342, 322), (322, 342, 343, 323), (323, 343, 344, 324), (324, 344, 345, 325), (325, 345, 346, 326), (326, 346, 347, 327), (327, 347, 348, 328), (328, 348, 349, 329), (329, 349, 350, 330), (330, 350, 351, 331), (331, 351, 352, 332), (332, 352, 353, 333), (333, 353, 354, 334), (334, 354, 355, 335), (335, 355, 356, 336), (336, 356, 357, 337), (337, 357, 358, 338), (338, 358, 359, 339), (339, 359, 340, 320), (340, 360, 361, 341), (341, 361, 362, 342), (342, 362, 363, 343), (343, 363, 364, 344), (344, 364, 365, 345), (345, 365, 366, 346), (346, 366, 367, 347), (347, 367, 368, 348), (348, 368, 369, 349), (349, 369, 370, 350), (350, 370, 371, 351), (351, 371, 372, 352), (352, 372, 373, 353), (353, 373, 374, 354), (354, 374, 375, 355), (355, 375, 376, 356), (356, 376, 377, 357), (357, 377, 378, 358), (358, 378, 379, 359), (359, 379, 360, 340), (360, 380, 381, 361), (361, 381, 382, 362), (362, 382, 383, 363), (363, 383, 384, 364), (364, 384, 385, 365), (365, 385, 386, 366), (366, 386, 387, 367), (367, 387, 388, 368), (368, 388, 389, 369), (369, 389, 390, 370), (370, 390, 391, 371), (371, 391, 392, 372), (372, 392, 393, 373), (373, 393, 394, 374), (374, 394, 395, 375), (375, 395, 396, 376), (376, 396, 397, 377), (377, 397, 398, 378), (378, 398, 399, 379), (379, 399, 380, 360), (380, 400, 401, 381), (381, 401, 402, 382), (382, 402, 403, 383), (383, 403, 404, 384), (384, 404, 405, 385), (385, 405, 406, 386), (386, 406, 407, 387), (387, 407, 408, 388), (388, 408, 409, 389), (389, 409, 410, 390), (390, 410, 411, 391), (391, 411, 412, 392), (392, 412, 413, 393), (393, 413, 414, 394), (394, 414, 415, 395), (395, 415, 416, 396), (396, 416, 417, 397), (397, 417, 418, 398), (398, 418, 419, 399), (399, 419, 400, 380), (400, 420, 421, 401), (401, 421, 422, 402), (402, 422, 423, 403), (403, 423, 424, 404), (404, 424, 425, 405), (405, 425, 426, 406), (406, 426, 427, 407), (407, 427, 428, 408), (408, 428, 429, 409), (409, 429, 430, 410), (410, 430, 431, 411), (411, 431, 432, 412), (412, 432, 433, 413), (413, 433, 434, 414), (414, 434, 435, 415), (415, 435, 436, 416), (416, 436, 437, 417), (417, 437, 438, 418), (418, 438, 439, 419), (419, 439, 420, 400), (420, 440, 441, 421), (421, 441, 442, 422), (422, 442, 443, 423), (423, 443, 444, 424), (424, 444, 445, 425), (425, 445, 446, 426), (426, 446, 447, 427), (427, 447, 448, 428), (428, 448, 449, 429), (429, 449, 450, 430), (430, 450, 451, 431), (431, 451, 452, 432), (432, 452, 453, 433), (433, 453, 454, 434), (434, 454, 455, 435), (435, 455, 456, 436), (436, 456, 457, 437), (437, 457, 458, 438), (438, 458, 459, 439), (439, 459, 440, 420), (440, 460, 461, 441), (441, 461, 462, 442), (442, 462, 463, 443), (443, 463, 464, 444), (444, 464, 465, 445), (445, 465, 466, 446), (446, 466, 467, 447), (447, 467, 468, 448), (448, 468, 469, 449), (449, 469, 470, 450), (450, 470, 471, 451), (451, 471, 472, 452), (452, 472, 473, 453), (453, 473, 474, 454), (454, 474, 475, 455), (455, 475, 476, 456), (456, 476, 477, 457), (457, 477, 478, 458), (458, 478, 479, 459), (459, 479, 460, 440), (460, 480, 481, 461), (461, 481, 482, 462), (462, 482, 483, 463), (463, 483, 484, 464), (464, 484, 485, 465), (465, 485, 486, 466), (466, 486, 487, 467), (467, 487, 488, 468), (468, 488, 489, 469), (469, 489, 490, 470), (470, 490, 491, 471), (471, 491, 492, 472), (472, 492, 493, 473), (473, 493, 494, 474), (474, 494, 495, 475), (475, 495, 496, 476), (476, 496, 497, 477), (477, 497, 498, 478), (478, 498, 499, 479), (479, 499, 480, 460), (480, 500, 501, 481), (481, 501, 502, 482), (482, 502, 503, 483), (483, 503, 504, 484), (484, 504, 505, 485), (485, 505, 506, 486), (486, 506, 507, 487), (487, 507, 508, 488), (488, 508, 509, 489), (489, 509, 510, 490), (490, 510, 511, 491), (491, 511, 512, 492), (492, 512, 513, 493), (493, 513, 514, 494), (494, 514, 515, 495), (495, 515, 516, 496), (496, 516, 517, 497), (497, 517, 518, 498), (498, 518, 519, 499), (499, 519, 500, 480), (500, 520, 521, 501), (501, 521, 522, 502), (502, 522, 523, 503), (503, 523, 524, 504), (504, 524, 525, 505), (505, 525, 526, 506), (506, 526, 527, 507), (507, 527, 528, 508), (508, 528, 529, 509), (509, 529, 530, 510), (510, 530, 531, 511), (511, 531, 532, 512), (512, 532, 533, 513), (513, 533, 534, 514), (514, 534, 535, 515), (515, 535, 536, 516), (516, 536, 537, 517), (517, 537, 538, 518), (518, 538, 539, 519), (519, 539, 520, 500), (520, 540, 541, 521), (521, 541, 542, 522), (522, 542, 543, 523), (523, 543, 544, 524), (524, 544, 545, 525), (525, 545, 546, 526), (526, 546, 547, 527), (527, 547, 548, 528), (528, 548, 549, 529), (529, 549, 550, 530), (530, 550, 551, 531), (531, 551, 552, 532), (532, 552, 553, 533), (533, 553, 554, 534), (534, 554, 555, 535), (535, 555, 556, 536), (536, 556, 557, 537), (537, 557, 558, 538), (538, 558, 559, 539), (539, 559, 540, 520), (540, 560, 561, 541), (541, 561, 562, 542), (542, 562, 563, 543), (543, 563, 564, 544), (544, 564, 565, 545), (545, 565, 566, 546), (546, 566, 567, 547), (547, 567, 568, 548), (548, 568, 569, 549), (549, 569, 570, 550), (550, 570, 571, 551), (551, 571, 572, 552), (552, 572, 573, 553), (553, 573, 574, 554), (554, 574, 575, 555), (555, 575, 576, 556), (556, 576, 577, 557), (557, 577, 578, 558), (558, 578, 579, 559), (559, 579, 560, 540), (560, 580, 581, 561), (561, 581, 582, 562), (562, 582, 583, 563), (563, 583, 584, 564), (564, 584, 585, 565), (565, 585, 586, 566), (566, 586, 587, 567), (567, 587, 588, 568), (568, 588, 589, 569), (569, 589, 590, 570), (570, 590, 591, 571), (571, 591, 592, 572), (572, 592, 593, 573), (573, 593, 594, 574), (574, 594, 595, 575), (575, 595, 596, 576), (576, 596, 597, 577), (577, 597, 598, 578), (578, 598, 599, 579), (579, 599, 580, 560), (580, 600, 601, 581), (581, 601, 602, 582), (582, 602, 603, 583), (583, 603, 604, 584), (584, 604, 605, 585), (585, 605, 606, 586), (586, 606, 607, 587), (587, 607, 608, 588), (588, 608, 609, 589), (589, 609, 610, 590), (590, 610, 611, 591), (591, 611, 612, 592), (592, 612, 613, 593), (593, 613, 614, 594), (594, 614, 615, 595), (595, 615, 616, 596), (596, 616, 617, 597), (597, 617, 618, 598), (598, 618, 619, 599), (599, 619, 600, 580), (600, 620, 621, 601), (601, 621, 622, 602), (602, 622, 623, 603), (603, 623, 624, 604), (604, 624, 625, 605), (605, 625, 626, 606), (606, 626, 627, 607), (607, 627, 628, 608), (608, 628, 629, 609), (609, 629, 630, 610), (610, 630, 631, 611), (611, 631, 632, 612), (612, 632, 633, 613), (613, 633, 634, 614), (614, 634, 635, 615), (615, 635, 636, 616), (616, 636, 637, 617), (617, 637, 638, 618), (618, 638, 639, 619), (619, 639, 620, 600), (620, 640, 641, 621), (621, 641, 642, 622), (622, 642, 643, 623), (623, 643, 644, 624), (624, 644, 645, 625), (625, 645, 646, 626), (626, 646, 647, 627), (627, 647, 648, 628), (628, 648, 649, 629), (629, 649, 650, 630), (630, 650, 651, 631), (631, 651, 652, 632), (632, 652, 653, 633), (633, 653, 654, 634), (634, 654, 655, 635), (635, 655, 656, 636), (636, 656, 657, 637), (637, 657, 658, 638), (638, 658, 659, 639), (639, 659, 640, 620), (640, 660, 661, 641), (641, 661, 662, 642), (642, 662, 663, 643), (643, 663, 664, 644), (644, 664, 665, 645), (645, 665, 666, 646), (646, 666, 667, 647), (647, 667, 668, 648), (648, 668, 669, 649), (649, 669, 670, 650), (650, 670, 671, 651), (651, 671, 672, 652), (652, 672, 673, 653), (653, 673, 674, 654), (654, 674, 675, 655), (655, 675, 676, 656), (656, 676, 677, 657), (657, 677, 678, 658), (658, 678, 679, 659), (659, 679, 660, 640), (660, 680, 681, 661), (661, 681, 682, 662), (662, 682, 683, 663), (663, 683, 684, 664), (664, 684, 685, 665), (665, 685, 686, 666), (666, 686, 687, 667), (667, 687, 688, 668), (668, 688, 689, 669), (669, 689, 690, 670), (670, 690, 691, 671), (671, 691, 692, 672), (672, 692, 693, 673), (673, 693, 694, 674), (674, 694, 695, 675), (675, 695, 696, 676), (676, 696, 697, 677), (677, 697, 698, 678), (678, 698, 699, 679), (679, 699, 680, 660), (680, 700, 701, 681), (681, 701, 702, 682), (682, 702, 703, 683), (683, 703, 704, 684), (684, 704, 705, 685), (685, 705, 706, 686), (686, 706, 707, 687), (687, 707, 708, 688), (688, 708, 709, 689), (689, 709, 710, 690), (690, 710, 711, 691), (691, 711, 712, 692), (692, 712, 713, 693), (693, 713, 714, 694), (694, 714, 715, 695), (695, 715, 716, 696), (696, 716, 717, 697), (697, 717, 718, 698), (698, 718, 719, 699), (699, 719, 700, 680), (700, 720, 721, 701), (701, 721, 722, 702), (702, 722, 723, 703), (703, 723, 724, 704), (704, 724, 725, 705), (705, 725, 726, 706), (706, 726, 727, 707), (707, 727, 728, 708), (708, 728, 729, 709), (709, 729, 730, 710), (710, 730, 731, 711), (711, 731, 732, 712), (712, 732, 733, 713), (713, 733, 734, 714), (714, 734, 735, 715), (715, 735, 736, 716), (716, 736, 737, 717), (717, 737, 738, 718), (718, 738, 739, 719), (719, 739, 720, 700), (720, 740, 741, 721), (721, 741, 742, 722), (722, 742, 743, 723), (723, 743, 744, 724), (724, 744, 745, 725), (725, 745, 746, 726), (726, 746, 747, 727), (727, 747, 748, 728), (728, 748, 749, 729), (729, 749, 750, 730), (730, 750, 751, 731), (731, 751, 752, 732), (732, 752, 753, 733), (733, 753, 754, 734), (734, 754, 755, 735), (735, 755, 756, 736), (736, 756, 757, 737), (737, 757, 758, 738), (738, 758, 759, 739), (739, 759, 740, 720), (740, 760, 761, 741), (741, 761, 762, 742), (742, 762, 763, 743), (743, 763, 764, 744), (744, 764, 765, 745), (745, 765, 766, 746), (746, 766, 767, 747), (747, 767, 768, 748), (748, 768, 769, 749), (749, 769, 770, 750), (750, 770, 771, 751), (751, 771, 772, 752), (752, 772, 773, 753), (753, 773, 774, 754), (754, 774, 775, 755), (755, 775, 776, 756), (756, 776, 777, 757), (757, 777, 778, 758), (758, 778, 779, 759), (759, 779, 760, 740), (760, 780, 781, 761), (761, 781, 782, 762), (762, 782, 783, 763), (763, 783, 784, 764), (764, 784, 785, 765), (765, 785, 786, 766), (766, 786, 787, 767), (767, 787, 788, 768), (768, 788, 789, 769), (769, 789, 790, 770), (770, 790, 791, 771), (771, 791, 792, 772), (772, 792, 793, 773), (773, 793, 794, 774), (774, 794, 795, 775), (775, 795, 796, 776), (776, 796, 797, 777), (777, 797, 798, 778), (778, 798, 799, 779), (779, 799, 780, 760), (780, 0, 1, 781), (781, 1, 2, 782), (782, 2, 3, 783), (783, 3, 4, 784), (784, 4, 5, 785), (785, 5, 6, 786), (786, 6, 7, 787), (787, 7, 8, 788), (788, 8, 9, 789), (789, 9, 10, 790), (790, 10, 11, 791), (791, 11, 12, 792), (792, 12, 13, 793), (793, 13, 14, 794), (794, 14, 15, 795), (795, 15, 16, 796), (796, 16, 17, 797), (797, 17, 18, 798), (798, 18, 19, 799), (799, 19, 0, 780)])
_uv = me_torus.uv_layers.new(name='UVMap')
_uv.uv.foreach_set('vector', [0.525, 0.55, 0.55, 0.55, 0.55, 0.6, 0.525, 0.6, 0.525, 0.6, 0.55, 0.6, 0.55, 0.65, 0.525, 0.65, 0.525, 0.65, 0.55, 0.65, 0.55, 0.7, 0.525, 0.7, 0.525, 0.7, 0.55, 0.7, 0.55, 0.75, 0.525, 0.75, 0.525, 0.75, 0.55, 0.75, 0.55, 0.8, 0.525, 0.8, 0.525, 0.8, 0.55, 0.8, 0.55, 0.85, 0.525, 0.85, 0.525, 0.85, 0.55, 0.85, 0.55, 0.9, 0.525, 0.9, 0.525, 0.9, 0.55, 0.9, 0.55, 0.95, 0.525, 0.95, 0.525, 0.95, 0.55, 0.95, 0.55, 1.0, 0.525, 1.0, 0.525, 2.22e-16, 0.55, 2.22e-16, 0.55, 0.05, 0.525, 0.05, 0.525, 0.05, 0.55, 0.05, 0.55, 0.1, 0.525, 0.1, 0.525, 0.1, 0.55, 0.1, 0.55, 0.15, 0.525, 0.15, 0.525, 0.15, 0.55, 0.15, 0.55, 0.2, 0.525, 0.2, 0.525, 0.2, 0.55, 0.2, 0.55, 0.25, 0.525, 0.25, 0.525, 0.25, 0.55, 0.25, 0.55, 0.3, 0.525, 0.3, 0.525, 0.3, 0.55, 0.3, 0.55, 0.35, 0.525, 0.35, 0.525, 0.35, 0.55, 0.35, 0.55, 0.4, 0.525, 0.4, 0.525, 0.4, 0.55, 0.4, 0.55, 0.45, 0.525, 0.45, 0.525, 0.45, 0.55, 0.45, 0.55, 0.5, 0.525, 0.5, 0.525, 0.5, 0.55, 0.5, 0.55, 0.55, 0.525, 0.55, 0.55, 0.55, 0.575, 0.55, 0.575, 0.6, 0.55, 0.6, 0.55, 0.6, 0.575, 0.6, 0.575, 0.65, 0.55, 0.65, 0.55, 0.65, 0.575, 0.65, 0.575, 0.7, 0.55, 0.7, 0.55, 0.7, 0.575, 0.7, 0.575, 0.75, 0.55, 0.75, 0.55, 0.75, 0.575, 0.75, 0.575, 0.8, 0.55, 0.8, 0.55, 0.8, 0.575, 0.8, 0.575, 0.85, 0.55, 0.85, 0.55, 0.85, 0.575, 0.85, 0.575, 0.9, 0.55, 0.9, 0.55, 0.9, 0.575, 0.9, 0.575, 0.95, 0.55, 0.95, 0.55, 0.95, 0.575, 0.95, 0.575, 1.0, 0.55, 1.0, 0.55, 2.22e-16, 0.575, 2.22e-16, 0.575, 0.05, 0.55, 0.05, 0.55, 0.05, 0.575, 0.05, 0.575, 0.1, 0.55, 0.1, 0.55, 0.1, 0.575, 0.1, 0.575, 0.15, 0.55, 0.15, 0.55, 0.15, 0.575, 0.15, 0.575, 0.2, 0.55, 0.2, 0.55, 0.2, 0.575, 0.2, 0.575, 0.25, 0.55, 0.25, 0.55, 0.25, 0.575, 0.25, 0.575, 0.3, 0.55, 0.3, 0.55, 0.3, 0.575, 0.3, 0.575, 0.35, 0.55, 0.35, 0.55, 0.35, 0.575, 0.35, 0.575, 0.4, 0.55, 0.4, 0.55, 0.4, 0.575, 0.4, 0.575, 0.45, 0.55, 0.45, 0.55, 0.45, 0.575, 0.45, 0.575, 0.5, 0.55, 0.5, 0.55, 0.5, 0.575, 0.5, 0.575, 0.55, 0.55, 0.55, 0.575, 0.55, 0.6, 0.55, 0.6, 0.6, 0.575, 0.6, 0.575, 0.6, 0.6, 0.6, 0.6, 0.65, 0.575, 0.65, 0.575, 0.65, 0.6, 0.65, 0.6, 0.7, 0.575, 0.7, 0.575, 0.7, 0.6, 0.7, 0.6, 0.75, 0.575, 0.75, 0.575, 0.75, 0.6, 0.75, 0.6, 0.8, 0.575, 0.8, 0.575, 0.8, 0.6, 0.8, 0.6, 0.85, 0.575, 0.85, 0.575, 0.85, 0.6, 0.85, 0.6, 0.9, 0.575, 0.9, 0.575, 0.9, 0.6, 0.9, 0.6, 0.95, 0.575, 0.95, 0.575, 0.95, 0.6, 0.95, 0.6, 1.0, 0.575, 1.0, 0.575, 2.22e-16, 0.6, 2.22e-16, 0.6, 0.05, 0.575, 0.05, 0.575, 0.05, 0.6, 0.05, 0.6, 0.1, 0.575, 0.1, 0.575, 0.1, 0.6, 0.1, 0.6, 0.15, 0.575, 0.15, 0.575, 0.15, 0.6, 0.15, 0.6, 0.2, 0.575, 0.2, 0.575, 0.2, 0.6, 0.2, 0.6, 0.25, 0.575, 0.25, 0.575, 0.25, 0.6, 0.25, 0.6, 0.3, 0.575, 0.3, 0.575, 0.3, 0.6, 0.3, 0.6, 0.35, 0.575, 0.35, 0.575, 0.35, 0.6, 0.35, 0.6, 0.4, 0.575, 0.4, 0.575, 0.4, 0.6, 0.4, 0.6, 0.45, 0.575, 0.45, 0.575, 0.45, 0.6, 0.45, 0.6, 0.5, 0.575, 0.5, 0.575, 0.5, 0.6, 0.5, 0.6, 0.55, 0.575, 0.55, 0.6, 0.55, 0.625, 0.55, 0.625, 0.6, 0.6, 0.6, 0.6, 0.6, 0.625, 0.6, 0.625, 0.65, 0.6, 0.65, 0.6, 0.65, 0.625, 0.65, 0.625, 0.7, 0.6, 0.7, 0.6, 0.7, 0.625, 0.7, 0.625, 0.75, 0.6, 0.75, 0.6, 0.75, 0.625, 0.75, 0.625, 0.8, 0.6, 0.8, 0.6, 0.8, 0.625, 0.8, 0.625, 0.85, 0.6, 0.85, 0.6, 0.85, 0.625, 0.85, 0.625, 0.9, 0.6, 0.9, 0.6, 0.9, 0.625, 0.9, 0.625, 0.95, 0.6, 0.95, 0.6, 0.95, 0.625, 0.95, 0.625, 1.0, 0.6, 1.0, 0.6, 2.22e-16, 0.625, 2.22e-16, 0.625, 0.05, 0.6, 0.05, 0.6, 0.05, 0.625, 0.05, 0.625, 0.1, 0.6, 0.1, 0.6, 0.1, 0.625, 0.1, 0.625, 0.15, 0.6, 0.15, 0.6, 0.15, 0.625, 0.15, 0.625, 0.2, 0.6, 0.2, 0.6, 0.2, 0.625, 0.2, 0.625, 0.25, 0.6, 0.25, 0.6, 0.25, 0.625, 0.25, 0.625, 0.3, 0.6, 0.3, 0.6, 0.3, 0.625, 0.3, 0.625, 0.35, 0.6, 0.35, 0.6, 0.35, 0.625, 0.35, 0.625, 0.4, 0.6, 0.4, 0.6, 0.4, 0.625, 0.4, 0.625, 0.45, 0.6, 0.45, 0.6, 0.45, 0.625, 0.45, 0.625, 0.5, 0.6, 0.5, 0.6, 0.5, 0.625, 0.5, 0.625, 0.55, 0.6, 0.55, 0.625, 0.55, 0.65, 0.55, 0.65, 0.6, 0.625, 0.6, 0.625, 0.6, 0.65, 0.6, 0.65, 0.65, 0.625, 0.65, 0.625, 0.65, 0.65, 0.65, 0.65, 0.7, 0.625, 0.7, 0.625, 0.7, 0.65, 0.7, 0.65, 0.75, 0.625, 0.75, 0.625, 0.75, 0.65, 0.75, 0.65, 0.8, 0.625, 0.8, 0.625, 0.8, 0.65, 0.8, 0.65, 0.85, 0.625, 0.85, 0.625, 0.85, 0.65, 0.85, 0.65, 0.9, 0.625, 0.9, 0.625, 0.9, 0.65, 0.9, 0.65, 0.95, 0.625, 0.95, 0.625, 0.95, 0.65, 0.95, 0.65, 1.0, 0.625, 1.0, 0.625, 2.22e-16, 0.65, 2.22e-16, 0.65, 0.05, 0.625, 0.05, 0.625, 0.05, 0.65, 0.05, 0.65, 0.1, 0.625, 0.1, 0.625, 0.1, 0.65, 0.1, 0.65, 0.15, 0.625, 0.15, 0.625, 0.15, 0.65, 0.15, 0.65, 0.2, 0.625, 0.2, 0.625, 0.2, 0.65, 0.2, 0.65, 0.25, 0.625, 0.25, 0.625, 0.25, 0.65, 0.25, 0.65, 0.3, 0.625, 0.3, 0.625, 0.3, 0.65, 0.3, 0.65, 0.35, 0.625, 0.35, 0.625, 0.35, 0.65, 0.35, 0.65, 0.4, 0.625, 0.4, 0.625, 0.4, 0.65, 0.4, 0.65, 0.45, 0.625, 0.45, 0.625, 0.45, 0.65, 0.45, 0.65, 0.5, 0.625, 0.5, 0.625, 0.5, 0.65, 0.5, 0.65, 0.55, 0.625, 0.55, 0.65, 0.55, 0.675, 0.55, 0.675, 0.6, 0.65, 0.6, 0.65, 0.6, 0.675, 0.6, 0.675, 0.65, 0.65, 0.65, 0.65, 0.65, 0.675, 0.65, 0.675, 0.7, 0.65, 0.7, 0.65, 0.7, 0.675, 0.7, 0.675, 0.75, 0.65, 0.75, 0.65, 0.75, 0.675, 0.75, 0.675, 0.8, 0.65, 0.8, 0.65, 0.8, 0.675, 0.8, 0.675, 0.85, 0.65, 0.85, 0.65, 0.85, 0.675, 0.85, 0.675, 0.9, 0.65, 0.9, 0.65, 0.9, 0.675, 0.9, 0.675, 0.95, 0.65, 0.95, 0.65, 0.95, 0.675, 0.95, 0.675, 1.0, 0.65, 1.0, 0.65, 2.22e-16, 0.675, 2.22e-16, 0.675, 0.05, 0.65, 0.05, 0.65, 0.05, 0.675, 0.05, 0.675, 0.1, 0.65, 0.1, 0.65, 0.1, 0.675, 0.1, 0.675, 0.15, 0.65, 0.15, 0.65, 0.15, 0.675, 0.15, 0.675, 0.2, 0.65, 0.2, 0.65, 0.2, 0.675, 0.2, 0.675, 0.25, 0.65, 0.25, 0.65, 0.25, 0.675, 0.25, 0.675, 0.3, 0.65, 0.3, 0.65, 0.3, 0.675, 0.3, 0.675, 0.35, 0.65, 0.35, 0.65, 0.35, 0.675, 0.35, 0.675, 0.4, 0.65, 0.4, 0.65, 0.4, 0.675, 0.4, 0.675, 0.45, 0.65, 0.45, 0.65, 0.45, 0.675, 0.45, 0.675, 0.5, 0.65, 0.5, 0.65, 0.5, 0.675, 0.5, 0.675, 0.55, 0.65, 0.55, 0.675, 0.55, 0.7, 0.55, 0.7, 0.6, 0.675, 0.6, 0.675, 0.6, 0.7, 0.6, 0.7, 0.65, 0.675, 0.65, 0.675, 0.65, 0.7, 0.65, 0.7, 0.7, 0.675, 0.7, 0.675, 0.7, 0.7, 0.7, 0.7, 0.75, 0.675, 0.75, 0.675, 0.75, 0.7, 0.75, 0.7, 0.8, 0.675, 0.8, 0.675, 0.8, 0.7, 0.8, 0.7, 0.85, 0.675, 0.85, 0.675, 0.85, 0.7, 0.85, 0.7, 0.9, 0.675, 0.9, 0.675, 0.9, 0.7, 0.9, 0.7, 0.95, 0.675, 0.95, 0.675, 0.95, 0.7, 0.95, 0.7, 1.0, 0.675, 1.0, 0.675, 2.22e-16, 0.7, 2.22e-16, 0.7, 0.05, 0.675, 0.05, 0.675, 0.05, 0.7, 0.05, 0.7, 0.1, 0.675, 0.1, 0.675, 0.1, 0.7, 0.1, 0.7, 0.15, 0.675, 0.15, 0.675, 0.15, 0.7, 0.15, 0.7, 0.2, 0.675, 0.2, 0.675, 0.2, 0.7, 0.2, 0.7, 0.25, 0.675, 0.25, 0.675, 0.25, 0.7, 0.25, 0.7, 0.3, 0.675, 0.3, 0.675, 0.3, 0.7, 0.3, 0.7, 0.35, 0.675, 0.35, 0.675, 0.35, 0.7, 0.35, 0.7, 0.4, 0.675, 0.4, 0.675, 0.4, 0.7, 0.4, 0.7, 0.45, 0.675, 0.45, 0.675, 0.45, 0.7, 0.45, 0.7, 0.5, 0.675, 0.5, 0.675, 0.5, 0.7, 0.5, 0.7, 0.55, 0.675, 0.55, 0.7, 0.55, 0.725, 0.55, 0.725, 0.6, 0.7, 0.6, 0.7, 0.6, 0.725, 0.6, 0.725, 0.65, 0.7, 0.65, 0.7, 0.65, 0.725, 0.65, 0.725, 0.7, 0.7, 0.7, 0.7, 0.7, 0.725, 0.7, 0.725, 0.75, 0.7, 0.75, 0.7, 0.75, 0.725, 0.75, 0.725, 0.8, 0.7, 0.8, 0.7, 0.8, 0.725, 0.8, 0.725, 0.85, 0.7, 0.85, 0.7, 0.85, 0.725, 0.85, 0.725, 0.9, 0.7, 0.9, 0.7, 0.9, 0.725, 0.9, 0.725, 0.95, 0.7, 0.95, 0.7, 0.95, 0.725, 0.95, 0.725, 1.0, 0.7, 1.0, 0.7, 2.22e-16, 0.725, 2.22e-16, 0.725, 0.05, 0.7, 0.05, 0.7, 0.05, 0.725, 0.05, 0.725, 0.1, 0.7, 0.1, 0.7, 0.1, 0.725, 0.1, 0.725, 0.15, 0.7, 0.15, 0.7, 0.15, 0.725, 0.15, 0.725, 0.2, 0.7, 0.2, 0.7, 0.2, 0.725, 0.2, 0.725, 0.25, 0.7, 0.25, 0.7, 0.25, 0.725, 0.25, 0.725, 0.3, 0.7, 0.3, 0.7, 0.3, 0.725, 0.3, 0.725, 0.35, 0.7, 0.35, 0.7, 0.35, 0.725, 0.35, 0.725, 0.4, 0.7, 0.4, 0.7, 0.4, 0.725, 0.4, 0.725, 0.45, 0.7, 0.45, 0.7, 0.45, 0.725, 0.45, 0.725, 0.5, 0.7, 0.5, 0.7, 0.5, 0.725, 0.5, 0.725, 0.55, 0.7, 0.55, 0.725, 0.55, 0.75, 0.55, 0.75, 0.6, 0.725, 0.6, 0.725, 0.6, 0.75, 0.6, 0.75, 0.65, 0.725, 0.65, 0.725, 0.65, 0.75, 0.65, 0.75, 0.7, 0.725, 0.7, 0.725, 0.7, 0.75, 0.7, 0.75, 0.75, 0.725, 0.75, 0.725, 0.75, 0.75, 0.75, 0.75, 0.8, 0.725, 0.8, 0.725, 0.8, 0.75, 0.8, 0.75, 0.85, 0.725, 0.85, 0.725, 0.85, 0.75, 0.85, 0.75, 0.9, 0.725, 0.9, 0.725, 0.9, 0.75, 0.9, 0.75, 0.95, 0.725, 0.95, 0.725, 0.95, 0.75, 0.95, 0.75, 1.0, 0.725, 1.0, 0.725, 2.22e-16, 0.75, 2.22e-16, 0.75, 0.05, 0.725, 0.05, 0.725, 0.05, 0.75, 0.05, 0.75, 0.1, 0.725, 0.1, 0.725, 0.1, 0.75, 0.1, 0.75, 0.15, 0.725, 0.15, 0.725, 0.15, 0.75, 0.15, 0.75, 0.2, 0.725, 0.2, 0.725, 0.2, 0.75, 0.2, 0.75, 0.25, 0.725, 0.25, 0.725, 0.25, 0.75, 0.25, 0.75, 0.3, 0.725, 0.3, 0.725, 0.3, 0.75, 0.3, 0.75, 0.35, 0.725, 0.35, 0.725, 0.35, 0.75, 0.35, 0.75, 0.4, 0.725, 0.4, 0.725, 0.4, 0.75, 0.4, 0.75, 0.45, 0.725, 0.45, 0.725, 0.45, 0.75, 0.45, 0.75, 0.5, 0.725, 0.5, 0.725, 0.5, 0.75, 0.5, 0.75, 0.55, 0.725, 0.55, 0.75, 0.55, 0.775, 0.55, 0.775, 0.6, 0.75, 0.6, 0.75, 0.6, 0.775, 0.6, 0.775, 0.65, 0.75, 0.65, 0.75, 0.65, 0.775, 0.65, 0.775, 0.7, 0.75, 0.7, 0.75, 0.7, 0.775, 0.7, 0.775, 0.75, 0.75, 0.75, 0.75, 0.75, 0.775, 0.75, 0.775, 0.8, 0.75, 0.8, 0.75, 0.8, 0.775, 0.8, 0.775, 0.85, 0.75, 0.85, 0.75, 0.85, 0.775, 0.85, 0.775, 0.9, 0.75, 0.9, 0.75, 0.9, 0.775, 0.9, 0.775, 0.95, 0.75, 0.95, 0.75, 0.95, 0.775, 0.95, 0.775, 1.0, 0.75, 1.0, 0.75, 2.22e-16, 0.775, 2.22e-16, 0.775, 0.05, 0.75, 0.05, 0.75, 0.05, 0.775, 0.05, 0.775, 0.1, 0.75, 0.1, 0.75, 0.1, 0.775, 0.1, 0.775, 0.15, 0.75, 0.15, 0.75, 0.15, 0.775, 0.15, 0.775, 0.2, 0.75, 0.2, 0.75, 0.2, 0.775, 0.2, 0.775, 0.25, 0.75, 0.25, 0.75, 0.25, 0.775, 0.25, 0.775, 0.3, 0.75, 0.3, 0.75, 0.3, 0.775, 0.3, 0.775, 0.35, 0.75, 0.35, 0.75, 0.35, 0.775, 0.35, 0.775, 0.4, 0.75, 0.4, 0.75, 0.4, 0.775, 0.4, 0.775, 0.45, 0.75, 0.45, 0.75, 0.45, 0.775, 0.45, 0.775, 0.5, 0.75, 0.5, 0.75, 0.5, 0.775, 0.5, 0.775, 0.55, 0.75, 0.55, 0.775, 0.55, 0.8, 0.55, 0.8, 0.6, 0.775, 0.6, 0.775, 0.6, 0.8, 0.6, 0.8, 0.65, 0.775, 0.65, 0.775, 0.65, 0.8, 0.65, 0.8, 0.7, 0.775, 0.7, 0.775, 0.7, 0.8, 0.7, 0.8, 0.75, 0.775, 0.75, 0.775, 0.75, 0.8, 0.75, 0.8, 0.8, 0.775, 0.8, 0.775, 0.8, 0.8, 0.8, 0.8, 0.85, 0.775, 0.85, 0.775, 0.85, 0.8, 0.85, 0.8, 0.9, 0.775, 0.9, 0.775, 0.9, 0.8, 0.9, 0.8, 0.95, 0.775, 0.95, 0.775, 0.95, 0.8, 0.95, 0.8, 1.0, 0.775, 1.0, 0.775, 2.22e-16, 0.8, 2.22e-16, 0.8, 0.05, 0.775, 0.05, 0.775, 0.05, 0.8, 0.05, 0.8, 0.1, 0.775, 0.1, 0.775, 0.1, 0.8, 0.1, 0.8, 0.15, 0.775, 0.15, 0.775, 0.15, 0.8, 0.15, 0.8, 0.2, 0.775, 0.2, 0.775, 0.2, 0.8, 0.2, 0.8, 0.25, 0.775, 0.25, 0.775, 0.25, 0.8, 0.25, 0.8, 0.3, 0.775, 0.3, 0.775, 0.3, 0.8, 0.3, 0.8, 0.35, 0.775, 0.35, 0.775, 0.35, 0.8, 0.35, 0.8, 0.4, 0.775, 0.4, 0.775, 0.4, 0.8, 0.4, 0.8, 0.45, 0.775, 0.45, 0.775, 0.45, 0.8, 0.45, 0.8, 0.5, 0.775, 0.5, 0.775, 0.5, 0.8, 0.5, 0.8, 0.55, 0.775, 0.55, 0.8, 0.55, 0.825, 0.55, 0.825, 0.6, 0.8, 0.6, 0.8, 0.6, 0.825, 0.6, 0.825, 0.65, 0.8, 0.65, 0.8, 0.65, 0.825, 0.65, 0.825, 0.7, 0.8, 0.7, 0.8, 0.7, 0.825, 0.7, 0.825, 0.75, 0.8, 0.75, 0.8, 0.75, 0.825, 0.75, 0.825, 0.8, 0.8, 0.8, 0.8, 0.8, 0.825, 0.8, 0.825, 0.85, 0.8, 0.85, 0.8, 0.85, 0.825, 0.85, 0.825, 0.9, 0.8, 0.9, 0.8, 0.9, 0.825, 0.9, 0.825, 0.95, 0.8, 0.95, 0.8, 0.95, 0.825, 0.95, 0.825, 1.0, 0.8, 1.0, 0.8, 2.22e-16, 0.825, 2.22e-16, 0.825, 0.05, 0.8, 0.05, 0.8, 0.05, 0.825, 0.05, 0.825, 0.1, 0.8, 0.1, 0.8, 0.1, 0.825, 0.1, 0.825, 0.15, 0.8, 0.15, 0.8, 0.15, 0.825, 0.15, 0.825, 0.2, 0.8, 0.2, 0.8, 0.2, 0.825, 0.2, 0.825, 0.25, 0.8, 0.25, 0.8, 0.25, 0.825, 0.25, 0.825, 0.3, 0.8, 0.3, 0.8, 0.3, 0.825, 0.3, 0.825, 0.35, 0.8, 0.35, 0.8, 0.35, 0.825, 0.35, 0.825, 0.4, 0.8, 0.4, 0.8, 0.4, 0.825, 0.4, 0.825, 0.45, 0.8, 0.45, 0.8, 0.45, 0.825, 0.45, 0.825, 0.5, 0.8, 0.5, 0.8, 0.5, 0.825, 0.5, 0.825, 0.55, 0.8, 0.55, 0.825, 0.55, 0.85, 0.55, 0.85, 0.6, 0.825, 0.6, 0.825, 0.6, 0.85, 0.6, 0.85, 0.65, 0.825, 0.65, 0.825, 0.65, 0.85, 0.65, 0.85, 0.7, 0.825, 0.7, 0.825, 0.7, 0.85, 0.7, 0.85, 0.75, 0.825, 0.75, 0.825, 0.75, 0.85, 0.75, 0.85, 0.8, 0.825, 0.8, 0.825, 0.8, 0.85, 0.8, 0.85, 0.85, 0.825, 0.85, 0.825, 0.85, 0.85, 0.85, 0.85, 0.9, 0.825, 0.9, 0.825, 0.9, 0.85, 0.9, 0.85, 0.95, 0.825, 0.95, 0.825, 0.95, 0.85, 0.95, 0.85, 1.0, 0.825, 1.0, 0.825, 2.22e-16, 0.85, 2.22e-16, 0.85, 0.05, 0.825, 0.05, 0.825, 0.05, 0.85, 0.05, 0.85, 0.1, 0.825, 0.1, 0.825, 0.1, 0.85, 0.1, 0.85, 0.15, 0.825, 0.15, 0.825, 0.15, 0.85, 0.15, 0.85, 0.2, 0.825, 0.2, 0.825, 0.2, 0.85, 0.2, 0.85, 0.25, 0.825, 0.25, 0.825, 0.25, 0.85, 0.25, 0.85, 0.3, 0.825, 0.3, 0.825, 0.3, 0.85, 0.3, 0.85, 0.35, 0.825, 0.35, 0.825, 0.35, 0.85, 0.35, 0.85, 0.4, 0.825, 0.4, 0.825, 0.4, 0.85, 0.4, 0.85, 0.45, 0.825, 0.45, 0.825, 0.45, 0.85, 0.45, 0.85, 0.5, 0.825, 0.5, 0.825, 0.5, 0.85, 0.5, 0.85, 0.55, 0.825, 0.55, 0.85, 0.55, 0.875, 0.55, 0.875, 0.6, 0.85, 0.6, 0.85, 0.6, 0.875, 0.6, 0.875, 0.65, 0.85, 0.65, 0.85, 0.65, 0.875, 0.65, 0.875, 0.7, 0.85, 0.7, 0.85, 0.7, 0.875, 0.7, 0.875, 0.75, 0.85, 0.75, 0.85, 0.75, 0.875, 0.75, 0.875, 0.8, 0.85, 0.8, 0.85, 0.8, 0.875, 0.8, 0.875, 0.85, 0.85, 0.85, 0.85, 0.85, 0.875, 0.85, 0.875, 0.9, 0.85, 0.9, 0.85, 0.9, 0.875, 0.9, 0.875, 0.95, 0.85, 0.95, 0.85, 0.95, 0.875, 0.95, 0.875, 1.0, 0.85, 1.0, 0.85, 2.22e-16, 0.875, 2.22e-16, 0.875, 0.05, 0.85, 0.05, 0.85, 0.05, 0.875, 0.05, 0.875, 0.1, 0.85, 0.1, 0.85, 0.1, 0.875, 0.1, 0.875, 0.15, 0.85, 0.15, 0.85, 0.15, 0.875, 0.15, 0.875, 0.2, 0.85, 0.2, 0.85, 0.2, 0.875, 0.2, 0.875, 0.25, 0.85, 0.25, 0.85, 0.25, 0.875, 0.25, 0.875, 0.3, 0.85, 0.3, 0.85, 0.3, 0.875, 0.3, 0.875, 0.35, 0.85, 0.35, 0.85, 0.35, 0.875, 0.35, 0.875, 0.4, 0.85, 0.4, 0.85, 0.4, 0.875, 0.4, 0.875, 0.45, 0.85, 0.45, 0.85, 0.45, 0.875, 0.45, 0.875, 0.5, 0.85, 0.5, 0.85, 0.5, 0.875, 0.5, 0.875, 0.55, 0.85, 0.55, 0.875, 0.55, 0.9, 0.55, 0.9, 0.6, 0.875, 0.6, 0.875, 0.6, 0.9, 0.6, 0.9, 0.65, 0.875, 0.65, 0.875, 0.65, 0.9, 0.65, 0.9, 0.7, 0.875, 0.7, 0.875, 0.7, 0.9, 0.7, 0.9, 0.75, 0.875, 0.75, 0.875, 0.75, 0.9, 0.75, 0.9, 0.8, 0.875, 0.8, 0.875, 0.8, 0.9, 0.8, 0.9, 0.85, 0.875, 0.85, 0.875, 0.85, 0.9, 0.85, 0.9, 0.9, 0.875, 0.9, 0.875, 0.9, 0.9, 0.9, 0.9, 0.95, 0.875, 0.95, 0.875, 0.95, 0.9, 0.95, 0.9, 1.0, 0.875, 1.0, 0.875, 2.22e-16, 0.9, 2.22e-16, 0.9, 0.05, 0.875, 0.05, 0.875, 0.05, 0.9, 0.05, 0.9, 0.1, 0.875, 0.1, 0.875, 0.1, 0.9, 0.1, 0.9, 0.15, 0.875, 0.15, 0.875, 0.15, 0.9, 0.15, 0.9, 0.2, 0.875, 0.2, 0.875, 0.2, 0.9, 0.2, 0.9, 0.25, 0.875, 0.25, 0.875, 0.25, 0.9, 0.25, 0.9, 0.3, 0.875, 0.3, 0.875, 0.3, 0.9, 0.3, 0.9, 0.35, 0.875, 0.35, 0.875, 0.35, 0.9, 0.35, 0.9, 0.4, 0.875, 0.4, 0.875, 0.4, 0.9, 0.4, 0.9, 0.45, 0.875, 0.45, 0.875, 0.45, 0.9, 0.45, 0.9, 0.5, 0.875, 0.5, 0.875, 0.5, 0.9, 0.5, 0.9, 0.55, 0.875, 0.55, 0.9, 0.55, 0.925, 0.55, 0.925, 0.6, 0.9, 0.6, 0.9, 0.6, 0.925, 0.6, 0.925, 0.65, 0.9, 0.65, 0.9, 0.65, 0.925, 0.65, 0.925, 0.7, 0.9, 0.7, 0.9, 0.7, 0.925, 0.7, 0.925, 0.75, 0.9, 0.75, 0.9, 0.75, 0.925, 0.75, 0.925, 0.8, 0.9, 0.8, 0.9, 0.8, 0.925, 0.8, 0.925, 0.85, 0.9, 0.85, 0.9, 0.85, 0.925, 0.85, 0.925, 0.9, 0.9, 0.9, 0.9, 0.9, 0.925, 0.9, 0.925, 0.95, 0.9, 0.95, 0.9, 0.95, 0.925, 0.95, 0.925, 1.0, 0.9, 1.0, 0.9, 2.22e-16, 0.925, 2.22e-16, 0.925, 0.05, 0.9, 0.05, 0.9, 0.05, 0.925, 0.05, 0.925, 0.1, 0.9, 0.1, 0.9, 0.1, 0.925, 0.1, 0.925, 0.15, 0.9, 0.15, 0.9, 0.15, 0.925, 0.15, 0.925, 0.2, 0.9, 0.2, 0.9, 0.2, 0.925, 0.2, 0.925, 0.25, 0.9, 0.25, 0.9, 0.25, 0.925, 0.25, 0.925, 0.3, 0.9, 0.3, 0.9, 0.3, 0.925, 0.3, 0.925, 0.35, 0.9, 0.35, 0.9, 0.35, 0.925, 0.35, 0.925, 0.4, 0.9, 0.4, 0.9, 0.4, 0.925, 0.4, 0.925, 0.45, 0.9, 0.45, 0.9, 0.45, 0.925, 0.45, 0.925, 0.5, 0.9, 0.5, 0.9, 0.5, 0.925, 0.5, 0.925, 0.55, 0.9, 0.55, 0.925, 0.55, 0.95, 0.55, 0.95, 0.6, 0.925, 0.6, 0.925, 0.6, 0.95, 0.6, 0.95, 0.65, 0.925, 0.65, 0.925, 0.65, 0.95, 0.65, 0.95, 0.7, 0.925, 0.7, 0.925, 0.7, 0.95, 0.7, 0.95, 0.75, 0.925, 0.75, 0.925, 0.75, 0.95, 0.75, 0.95, 0.8, 0.925, 0.8, 0.925, 0.8, 0.95, 0.8, 0.95, 0.85, 0.925, 0.85, 0.925, 0.85, 0.95, 0.85, 0.95, 0.9, 0.925, 0.9, 0.925, 0.9, 0.95, 0.9, 0.95, 0.95, 0.925, 0.95, 0.925, 0.95, 0.95, 0.95, 0.95, 1.0, 0.925, 1.0, 0.925, 2.22e-16, 0.95, 2.22e-16, 0.95, 0.05, 0.925, 0.05, 0.925, 0.05, 0.95, 0.05, 0.95, 0.1, 0.925, 0.1, 0.925, 0.1, 0.95, 0.1, 0.95, 0.15, 0.925, 0.15, 0.925, 0.15, 0.95, 0.15, 0.95, 0.2, 0.925, 0.2, 0.925, 0.2, 0.95, 0.2, 0.95, 0.25, 0.925, 0.25, 0.925, 0.25, 0.95, 0.25, 0.95, 0.3, 0.925, 0.3, 0.925, 0.3, 0.95, 0.3, 0.95, 0.35, 0.925, 0.35, 0.925, 0.35, 0.95, 0.35, 0.95, 0.4, 0.925, 0.4, 0.925, 0.4, 0.95, 0.4, 0.95, 0.45, 0.925, 0.45, 0.925, 0.45, 0.95, 0.45, 0.95, 0.5, 0.925, 0.5, 0.925, 0.5, 0.95, 0.5, 0.95, 0.55, 0.925, 0.55, 0.95, 0.55, 0.975, 0.55, 0.975, 0.6, 0.95, 0.6, 0.95, 0.6, 0.975, 0.6, 0.975, 0.65, 0.95, 0.65, 0.95, 0.65, 0.975, 0.65, 0.975, 0.7, 0.95, 0.7, 0.95, 0.7, 0.975, 0.7, 0.975, 0.75, 0.95, 0.75, 0.95, 0.75, 0.975, 0.75, 0.975, 0.8, 0.95, 0.8, 0.95, 0.8, 0.975, 0.8, 0.975, 0.85, 0.95, 0.85, 0.95, 0.85, 0.975, 0.85, 0.975, 0.9, 0.95, 0.9, 0.95, 0.9, 0.975, 0.9, 0.975, 0.95, 0.95, 0.95, 0.95, 0.95, 0.975, 0.95, 0.975, 1.0, 0.95, 1.0, 0.95, 2.22e-16, 0.975, 2.22e-16, 0.975, 0.05, 0.95, 0.05, 0.95, 0.05, 0.975, 0.05, 0.975, 0.1, 0.95, 0.1, 0.95, 0.1, 0.975, 0.1, 0.975, 0.15, 0.95, 0.15, 0.95, 0.15, 0.975, 0.15, 0.975, 0.2, 0.95, 0.2, 0.95, 0.2, 0.975, 0.2, 0.975, 0.25, 0.95, 0.25, 0.95, 0.25, 0.975, 0.25, 0.975, 0.3, 0.95, 0.3, 0.95, 0.3, 0.975, 0.3, 0.975, 0.35, 0.95, 0.35, 0.95, 0.35, 0.975, 0.35, 0.975, 0.4, 0.95, 0.4, 0.95, 0.4, 0.975, 0.4, 0.975, 0.45, 0.95, 0.45, 0.95, 0.45, 0.975, 0.45, 0.975, 0.5, 0.95, 0.5, 0.95, 0.5, 0.975, 0.5, 0.975, 0.55, 0.95, 0.55, 0.975, 0.55, 1.0, 0.55, 1.0, 0.6, 0.975, 0.6, 0.975, 0.6, 1.0, 0.6, 1.0, 0.65, 0.975, 0.65, 0.975, 0.65, 1.0, 0.65, 1.0, 0.7, 0.975, 0.7, 0.975, 0.7, 1.0, 0.7, 1.0, 0.75, 0.975, 0.75, 0.975, 0.75, 1.0, 0.75, 1.0, 0.8, 0.975, 0.8, 0.975, 0.8, 1.0, 0.8, 1.0, 0.85, 0.975, 0.85, 0.975, 0.85, 1.0, 0.85, 1.0, 0.9, 0.975, 0.9, 0.975, 0.9, 1.0, 0.9, 1.0, 0.95, 0.975, 0.95, 0.975, 0.95, 1.0, 0.95, 1.0, 1.0, 0.975, 1.0, 0.975, 2.22e-16, 1.0, 2.22e-16, 1.0, 0.05, 0.975, 0.05, 0.975, 0.05, 1.0, 0.05, 1.0, 0.1, 0.975, 0.1, 0.975, 0.1, 1.0, 0.1, 1.0, 0.15, 0.975, 0.15, 0.975, 0.15, 1.0, 0.15, 1.0, 0.2, 0.975, 0.2, 0.975, 0.2, 1.0, 0.2, 1.0, 0.25, 0.975, 0.25, 0.975, 0.25, 1.0, 0.25, 1.0, 0.3, 0.975, 0.3, 0.975, 0.3, 1.0, 0.3, 1.0, 0.35, 0.975, 0.35, 0.975, 0.35, 1.0, 0.35, 1.0, 0.4, 0.975, 0.4, 0.975, 0.4, 1.0, 0.4, 1.0, 0.45, 0.975, 0.45, 0.975, 0.45, 1.0, 0.45, 1.0, 0.5, 0.975, 0.5, 0.975, 0.5, 1.0, 0.5, 1.0, 0.55, 0.975, 0.55, 4.441e-16, 0.55, 0.025, 0.55, 0.025, 0.6, 4.441e-16, 0.6, 4.441e-16, 0.6, 0.025, 0.6, 0.025, 0.65, 4.441e-16, 0.65, 4.441e-16, 0.65, 0.025, 0.65, 0.025, 0.7, 4.441e-16, 0.7, 4.441e-16, 0.7, 0.025, 0.7, 0.025, 0.75, 4.441e-16, 0.75, 4.441e-16, 0.75, 0.025, 0.75, 0.025, 0.8, 4.441e-16, 0.8, 4.441e-16, 0.8, 0.025, 0.8, 0.025, 0.85, 4.441e-16, 0.85, 4.441e-16, 0.85, 0.025, 0.85, 0.025, 0.9, 4.441e-16, 0.9, 4.441e-16, 0.9, 0.025, 0.9, 0.025, 0.95, 4.441e-16, 0.95, 4.441e-16, 0.95, 0.025, 0.95, 0.025, 1.0, 4.441e-16, 1.0, 4.441e-16, 2.22e-16, 0.025, 2.22e-16, 0.025, 0.05, 4.441e-16, 0.05, 4.441e-16, 0.05, 0.025, 0.05, 0.025, 0.1, 4.441e-16, 0.1, 4.441e-16, 0.1, 0.025, 0.1, 0.025, 0.15, 4.441e-16, 0.15, 4.441e-16, 0.15, 0.025, 0.15, 0.025, 0.2, 4.441e-16, 0.2, 4.441e-16, 0.2, 0.025, 0.2, 0.025, 0.25, 4.441e-16, 0.25, 4.441e-16, 0.25, 0.025, 0.25, 0.025, 0.3, 4.441e-16, 0.3, 4.441e-16, 0.3, 0.025, 0.3, 0.025, 0.35, 4.441e-16, 0.35, 4.441e-16, 0.35, 0.025, 0.35, 0.025, 0.4, 4.441e-16, 0.4, 4.441e-16, 0.4, 0.025, 0.4, 0.025, 0.45, 4.441e-16, 0.45, 4.441e-16, 0.45, 0.025, 0.45, 0.025, 0.5, 4.441e-16, 0.5, 4.441e-16, 0.5, 0.025, 0.5, 0.025, 0.55, 4.441e-16, 0.55, 0.025, 0.55, 0.05, 0.55, 0.05, 0.6, 0.025, 0.6, 0.025, 0.6, 0.05, 0.6, 0.05, 0.65, 0.025, 0.65, 0.025, 0.65, 0.05, 0.65, 0.05, 0.7, 0.025, 0.7, 0.025, 0.7, 0.05, 0.7, 0.05, 0.75, 0.025, 0.75, 0.025, 0.75, 0.05, 0.75, 0.05, 0.8, 0.025, 0.8, 0.025, 0.8, 0.05, 0.8, 0.05, 0.85, 0.025, 0.85, 0.025, 0.85, 0.05, 0.85, 0.05, 0.9, 0.025, 0.9, 0.025, 0.9, 0.05, 0.9, 0.05, 0.95, 0.025, 0.95, 0.025, 0.95, 0.05, 0.95, 0.05, 1.0, 0.025, 1.0, 0.025, 2.22e-16, 0.05, 2.22e-16, 0.05, 0.05, 0.025, 0.05, 0.025, 0.05, 0.05, 0.05, 0.05, 0.1, 0.025, 0.1, 0.025, 0.1, 0.05, 0.1, 0.05, 0.15, 0.025, 0.15, 0.025, 0.15, 0.05, 0.15, 0.05, 0.2, 0.025, 0.2, 0.025, 0.2, 0.05, 0.2, 0.05, 0.25, 0.025, 0.25, 0.025, 0.25, 0.05, 0.25, 0.05, 0.3, 0.025, 0.3, 0.025, 0.3, 0.05, 0.3, 0.05, 0.35, 0.025, 0.35, 0.025, 0.35, 0.05, 0.35, 0.05, 0.4, 0.025, 0.4, 0.025, 0.4, 0.05, 0.4, 0.05, 0.45, 0.025, 0.45, 0.025, 0.45, 0.05, 0.45, 0.05, 0.5, 0.025, 0.5, 0.025, 0.5, 0.05, 0.5, 0.05, 0.55, 0.025, 0.55, 0.05, 0.55, 0.075, 0.55, 0.075, 0.6, 0.05, 0.6, 0.05, 0.6, 0.075, 0.6, 0.075, 0.65, 0.05, 0.65, 0.05, 0.65, 0.075, 0.65, 0.075, 0.7, 0.05, 0.7, 0.05, 0.7, 0.075, 0.7, 0.075, 0.75, 0.05, 0.75, 0.05, 0.75, 0.075, 0.75, 0.075, 0.8, 0.05, 0.8, 0.05, 0.8, 0.075, 0.8, 0.075, 0.85, 0.05, 0.85, 0.05, 0.85, 0.075, 0.85, 0.075, 0.9, 0.05, 0.9, 0.05, 0.9, 0.075, 0.9, 0.075, 0.95, 0.05, 0.95, 0.05, 0.95, 0.075, 0.95, 0.075, 1.0, 0.05, 1.0, 0.05, 2.22e-16, 0.075, 2.22e-16, 0.075, 0.05, 0.05, 0.05, 0.05, 0.05, 0.075, 0.05, 0.075, 0.1, 0.05, 0.1, 0.05, 0.1, 0.075, 0.1, 0.075, 0.15, 0.05, 0.15, 0.05, 0.15, 0.075, 0.15, 0.075, 0.2, 0.05, 0.2, 0.05, 0.2, 0.075, 0.2, 0.075, 0.25, 0.05, 0.25, 0.05, 0.25, 0.075, 0.25, 0.075, 0.3, 0.05, 0.3, 0.05, 0.3, 0.075, 0.3, 0.075, 0.35, 0.05, 0.35, 0.05, 0.35, 0.075, 0.35, 0.075, 0.4, 0.05, 0.4, 0.05, 0.4, 0.075, 0.4, 0.075, 0.45, 0.05, 0.45, 0.05, 0.45, 0.075, 0.45, 0.075, 0.5, 0.05, 0.5, 0.05, 0.5, 0.075, 0.5, 0.075, 0.55, 0.05, 0.55, 0.075, 0.55, 0.1, 0.55, 0.1, 0.6, 0.075, 0.6, 0.075, 0.6, 0.1, 0.6, 0.1, 0.65, 0.075, 0.65, 0.075, 0.65, 0.1, 0.65, 0.1, 0.7, 0.075, 0.7, 0.075, 0.7, 0.1, 0.7, 0.1, 0.75, 0.075, 0.75, 0.075, 0.75, 0.1, 0.75, 0.1, 0.8, 0.075, 0.8, 0.075, 0.8, 0.1, 0.8, 0.1, 0.85, 0.075, 0.85, 0.075, 0.85, 0.1, 0.85, 0.1, 0.9, 0.075, 0.9, 0.075, 0.9, 0.1, 0.9, 0.1, 0.95, 0.075, 0.95, 0.075, 0.95, 0.1, 0.95, 0.1, 1.0, 0.075, 1.0, 0.075, 2.22e-16, 0.1, 2.22e-16, 0.1, 0.05, 0.075, 0.05, 0.075, 0.05, 0.1, 0.05, 0.1, 0.1, 0.075, 0.1, 0.075, 0.1, 0.1, 0.1, 0.1, 0.15, 0.075, 0.15, 0.075, 0.15, 0.1, 0.15, 0.1, 0.2, 0.075, 0.2, 0.075, 0.2, 0.1, 0.2, 0.1, 0.25, 0.075, 0.25, 0.075, 0.25, 0.1, 0.25, 0.1, 0.3, 0.075, 0.3, 0.075, 0.3, 0.1, 0.3, 0.1, 0.35, 0.075, 0.35, 0.075, 0.35, 0.1, 0.35, 0.1, 0.4, 0.075, 0.4, 0.075, 0.4, 0.1, 0.4, 0.1, 0.45, 0.075, 0.45, 0.075, 0.45, 0.1, 0.45, 0.1, 0.5, 0.075, 0.5, 0.075, 0.5, 0.1, 0.5, 0.1, 0.55, 0.075, 0.55, 0.1, 0.55, 0.125, 0.55, 0.125, 0.6, 0.1, 0.6, 0.1, 0.6, 0.125, 0.6, 0.125, 0.65, 0.1, 0.65, 0.1, 0.65, 0.125, 0.65, 0.125, 0.7, 0.1, 0.7, 0.1, 0.7, 0.125, 0.7, 0.125, 0.75, 0.1, 0.75, 0.1, 0.75, 0.125, 0.75, 0.125, 0.8, 0.1, 0.8, 0.1, 0.8, 0.125, 0.8, 0.125, 0.85, 0.1, 0.85, 0.1, 0.85, 0.125, 0.85, 0.125, 0.9, 0.1, 0.9, 0.1, 0.9, 0.125, 0.9, 0.125, 0.95, 0.1, 0.95, 0.1, 0.95, 0.125, 0.95, 0.125, 1.0, 0.1, 1.0, 0.1, 2.22e-16, 0.125, 2.22e-16, 0.125, 0.05, 0.1, 0.05, 0.1, 0.05, 0.125, 0.05, 0.125, 0.1, 0.1, 0.1, 0.1, 0.1, 0.125, 0.1, 0.125, 0.15, 0.1, 0.15, 0.1, 0.15, 0.125, 0.15, 0.125, 0.2, 0.1, 0.2, 0.1, 0.2, 0.125, 0.2, 0.125, 0.25, 0.1, 0.25, 0.1, 0.25, 0.125, 0.25, 0.125, 0.3, 0.1, 0.3, 0.1, 0.3, 0.125, 0.3, 0.125, 0.35, 0.1, 0.35, 0.1, 0.35, 0.125, 0.35, 0.125, 0.4, 0.1, 0.4, 0.1, 0.4, 0.125, 0.4, 0.125, 0.45, 0.1, 0.45, 0.1, 0.45, 0.125, 0.45, 0.125, 0.5, 0.1, 0.5, 0.1, 0.5, 0.125, 0.5, 0.125, 0.55, 0.1, 0.55, 0.125, 0.55, 0.15, 0.55, 0.15, 0.6, 0.125, 0.6, 0.125, 0.6, 0.15, 0.6, 0.15, 0.65, 0.125, 0.65, 0.125, 0.65, 0.15, 0.65, 0.15, 0.7, 0.125, 0.7, 0.125, 0.7, 0.15, 0.7, 0.15, 0.75, 0.125, 0.75, 0.125, 0.75, 0.15, 0.75, 0.15, 0.8, 0.125, 0.8, 0.125, 0.8, 0.15, 0.8, 0.15, 0.85, 0.125, 0.85, 0.125, 0.85, 0.15, 0.85, 0.15, 0.9, 0.125, 0.9, 0.125, 0.9, 0.15, 0.9, 0.15, 0.95, 0.125, 0.95, 0.125, 0.95, 0.15, 0.95, 0.15, 1.0, 0.125, 1.0, 0.125, 2.22e-16, 0.15, 2.22e-16, 0.15, 0.05, 0.125, 0.05, 0.125, 0.05, 0.15, 0.05, 0.15, 0.1, 0.125, 0.1, 0.125, 0.1, 0.15, 0.1, 0.15, 0.15, 0.125, 0.15, 0.125, 0.15, 0.15, 0.15, 0.15, 0.2, 0.125, 0.2, 0.125, 0.2, 0.15, 0.2, 0.15, 0.25, 0.125, 0.25, 0.125, 0.25, 0.15, 0.25, 0.15, 0.3, 0.125, 0.3, 0.125, 0.3, 0.15, 0.3, 0.15, 0.35, 0.125, 0.35, 0.125, 0.35, 0.15, 0.35, 0.15, 0.4, 0.125, 0.4, 0.125, 0.4, 0.15, 0.4, 0.15, 0.45, 0.125, 0.45, 0.125, 0.45, 0.15, 0.45, 0.15, 0.5, 0.125, 0.5, 0.125, 0.5, 0.15, 0.5, 0.15, 0.55, 0.125, 0.55, 0.15, 0.55, 0.175, 0.55, 0.175, 0.6, 0.15, 0.6, 0.15, 0.6, 0.175, 0.6, 0.175, 0.65, 0.15, 0.65, 0.15, 0.65, 0.175, 0.65, 0.175, 0.7, 0.15, 0.7, 0.15, 0.7, 0.175, 0.7, 0.175, 0.75, 0.15, 0.75, 0.15, 0.75, 0.175, 0.75, 0.175, 0.8, 0.15, 0.8, 0.15, 0.8, 0.175, 0.8, 0.175, 0.85, 0.15, 0.85, 0.15, 0.85, 0.175, 0.85, 0.175, 0.9, 0.15, 0.9, 0.15, 0.9, 0.175, 0.9, 0.175, 0.95, 0.15, 0.95, 0.15, 0.95, 0.175, 0.95, 0.175, 1.0, 0.15, 1.0, 0.15, 2.22e-16, 0.175, 2.22e-16, 0.175, 0.05, 0.15, 0.05, 0.15, 0.05, 0.175, 0.05, 0.175, 0.1, 0.15, 0.1, 0.15, 0.1, 0.175, 0.1, 0.175, 0.15, 0.15, 0.15, 0.15, 0.15, 0.175, 0.15, 0.175, 0.2, 0.15, 0.2, 0.15, 0.2, 0.175, 0.2, 0.175, 0.25, 0.15, 0.25, 0.15, 0.25, 0.175, 0.25, 0.175, 0.3, 0.15, 0.3, 0.15, 0.3, 0.175, 0.3, 0.175, 0.35, 0.15, 0.35, 0.15, 0.35, 0.175, 0.35, 0.175, 0.4, 0.15, 0.4, 0.15, 0.4, 0.175, 0.4, 0.175, 0.45, 0.15, 0.45, 0.15, 0.45, 0.175, 0.45, 0.175, 0.5, 0.15, 0.5, 0.15, 0.5, 0.175, 0.5, 0.175, 0.55, 0.15, 0.55, 0.175, 0.55, 0.2, 0.55, 0.2, 0.6, 0.175, 0.6, 0.175, 0.6, 0.2, 0.6, 0.2, 0.65, 0.175, 0.65, 0.175, 0.65, 0.2, 0.65, 0.2, 0.7, 0.175, 0.7, 0.175, 0.7, 0.2, 0.7, 0.2, 0.75, 0.175, 0.75, 0.175, 0.75, 0.2, 0.75, 0.2, 0.8, 0.175, 0.8, 0.175, 0.8, 0.2, 0.8, 0.2, 0.85, 0.175, 0.85, 0.175, 0.85, 0.2, 0.85, 0.2, 0.9, 0.175, 0.9, 0.175, 0.9, 0.2, 0.9, 0.2, 0.95, 0.175, 0.95, 0.175, 0.95, 0.2, 0.95, 0.2, 1.0, 0.175, 1.0, 0.175, 2.22e-16, 0.2, 2.22e-16, 0.2, 0.05, 0.175, 0.05, 0.175, 0.05, 0.2, 0.05, 0.2, 0.1, 0.175, 0.1, 0.175, 0.1, 0.2, 0.1, 0.2, 0.15, 0.175, 0.15, 0.175, 0.15, 0.2, 0.15, 0.2, 0.2, 0.175, 0.2, 0.175, 0.2, 0.2, 0.2, 0.2, 0.25, 0.175, 0.25, 0.175, 0.25, 0.2, 0.25, 0.2, 0.3, 0.175, 0.3, 0.175, 0.3, 0.2, 0.3, 0.2, 0.35, 0.175, 0.35, 0.175, 0.35, 0.2, 0.35, 0.2, 0.4, 0.175, 0.4, 0.175, 0.4, 0.2, 0.4, 0.2, 0.45, 0.175, 0.45, 0.175, 0.45, 0.2, 0.45, 0.2, 0.5, 0.175, 0.5, 0.175, 0.5, 0.2, 0.5, 0.2, 0.55, 0.175, 0.55, 0.2, 0.55, 0.225, 0.55, 0.225, 0.6, 0.2, 0.6, 0.2, 0.6, 0.225, 0.6, 0.225, 0.65, 0.2, 0.65, 0.2, 0.65, 0.225, 0.65, 0.225, 0.7, 0.2, 0.7, 0.2, 0.7, 0.225, 0.7, 0.225, 0.75, 0.2, 0.75, 0.2, 0.75, 0.225, 0.75, 0.225, 0.8, 0.2, 0.8, 0.2, 0.8, 0.225, 0.8, 0.225, 0.85, 0.2, 0.85, 0.2, 0.85, 0.225, 0.85, 0.225, 0.9, 0.2, 0.9, 0.2, 0.9, 0.225, 0.9, 0.225, 0.95, 0.2, 0.95, 0.2, 0.95, 0.225, 0.95, 0.225, 1.0, 0.2, 1.0, 0.2, 2.22e-16, 0.225, 2.22e-16, 0.225, 0.05, 0.2, 0.05, 0.2, 0.05, 0.225, 0.05, 0.225, 0.1, 0.2, 0.1, 0.2, 0.1, 0.225, 0.1, 0.225, 0.15, 0.2, 0.15, 0.2, 0.15, 0.225, 0.15, 0.225, 0.2, 0.2, 0.2, 0.2, 0.2, 0.225, 0.2, 0.225, 0.25, 0.2, 0.25, 0.2, 0.25, 0.225, 0.25, 0.225, 0.3, 0.2, 0.3, 0.2, 0.3, 0.225, 0.3, 0.225, 0.35, 0.2, 0.35, 0.2, 0.35, 0.225, 0.35, 0.225, 0.4, 0.2, 0.4, 0.2, 0.4, 0.225, 0.4, 0.225, 0.45, 0.2, 0.45, 0.2, 0.45, 0.225, 0.45, 0.225, 0.5, 0.2, 0.5, 0.2, 0.5, 0.225, 0.5, 0.225, 0.55, 0.2, 0.55, 0.225, 0.55, 0.25, 0.55, 0.25, 0.6, 0.225, 0.6, 0.225, 0.6, 0.25, 0.6, 0.25, 0.65, 0.225, 0.65, 0.225, 0.65, 0.25, 0.65, 0.25, 0.7, 0.225, 0.7, 0.225, 0.7, 0.25, 0.7, 0.25, 0.75, 0.225, 0.75, 0.225, 0.75, 0.25, 0.75, 0.25, 0.8, 0.225, 0.8, 0.225, 0.8, 0.25, 0.8, 0.25, 0.85, 0.225, 0.85, 0.225, 0.85, 0.25, 0.85, 0.25, 0.9, 0.225, 0.9, 0.225, 0.9, 0.25, 0.9, 0.25, 0.95, 0.225, 0.95, 0.225, 0.95, 0.25, 0.95, 0.25, 1.0, 0.225, 1.0, 0.225, 2.22e-16, 0.25, 2.22e-16, 0.25, 0.05, 0.225, 0.05, 0.225, 0.05, 0.25, 0.05, 0.25, 0.1, 0.225, 0.1, 0.225, 0.1, 0.25, 0.1, 0.25, 0.15, 0.225, 0.15, 0.225, 0.15, 0.25, 0.15, 0.25, 0.2, 0.225, 0.2, 0.225, 0.2, 0.25, 0.2, 0.25, 0.25, 0.225, 0.25, 0.225, 0.25, 0.25, 0.25, 0.25, 0.3, 0.225, 0.3, 0.225, 0.3, 0.25, 0.3, 0.25, 0.35, 0.225, 0.35, 0.225, 0.35, 0.25, 0.35, 0.25, 0.4, 0.225, 0.4, 0.225, 0.4, 0.25, 0.4, 0.25, 0.45, 0.225, 0.45, 0.225, 0.45, 0.25, 0.45, 0.25, 0.5, 0.225, 0.5, 0.225, 0.5, 0.25, 0.5, 0.25, 0.55, 0.225, 0.55, 0.25, 0.55, 0.275, 0.55, 0.275, 0.6, 0.25, 0.6, 0.25, 0.6, 0.275, 0.6, 0.275, 0.65, 0.25, 0.65, 0.25, 0.65, 0.275, 0.65, 0.275, 0.7, 0.25, 0.7, 0.25, 0.7, 0.275, 0.7, 0.275, 0.75, 0.25, 0.75, 0.25, 0.75, 0.275, 0.75, 0.275, 0.8, 0.25, 0.8, 0.25, 0.8, 0.275, 0.8, 0.275, 0.85, 0.25, 0.85, 0.25, 0.85, 0.275, 0.85, 0.275, 0.9, 0.25, 0.9, 0.25, 0.9, 0.275, 0.9, 0.275, 0.95, 0.25, 0.95, 0.25, 0.95, 0.275, 0.95, 0.275, 1.0, 0.25, 1.0, 0.25, 2.22e-16, 0.275, 2.22e-16, 0.275, 0.05, 0.25, 0.05, 0.25, 0.05, 0.275, 0.05, 0.275, 0.1, 0.25, 0.1, 0.25, 0.1, 0.275, 0.1, 0.275, 0.15, 0.25, 0.15, 0.25, 0.15, 0.275, 0.15, 0.275, 0.2, 0.25, 0.2, 0.25, 0.2, 0.275, 0.2, 0.275, 0.25, 0.25, 0.25, 0.25, 0.25, 0.275, 0.25, 0.275, 0.3, 0.25, 0.3, 0.25, 0.3, 0.275, 0.3, 0.275, 0.35, 0.25, 0.35, 0.25, 0.35, 0.275, 0.35, 0.275, 0.4, 0.25, 0.4, 0.25, 0.4, 0.275, 0.4, 0.275, 0.45, 0.25, 0.45, 0.25, 0.45, 0.275, 0.45, 0.275, 0.5, 0.25, 0.5, 0.25, 0.5, 0.275, 0.5, 0.275, 0.55, 0.25, 0.55, 0.275, 0.55, 0.3, 0.55, 0.3, 0.6, 0.275, 0.6, 0.275, 0.6, 0.3, 0.6, 0.3, 0.65, 0.275, 0.65, 0.275, 0.65, 0.3, 0.65, 0.3, 0.7, 0.275, 0.7, 0.275, 0.7, 0.3, 0.7, 0.3, 0.75, 0.275, 0.75, 0.275, 0.75, 0.3, 0.75, 0.3, 0.8, 0.275, 0.8, 0.275, 0.8, 0.3, 0.8, 0.3, 0.85, 0.275, 0.85, 0.275, 0.85, 0.3, 0.85, 0.3, 0.9, 0.275, 0.9, 0.275, 0.9, 0.3, 0.9, 0.3, 0.95, 0.275, 0.95, 0.275, 0.95, 0.3, 0.95, 0.3, 1.0, 0.275, 1.0, 0.275, 2.22e-16, 0.3, 2.22e-16, 0.3, 0.05, 0.275, 0.05, 0.275, 0.05, 0.3, 0.05, 0.3, 0.1, 0.275, 0.1, 0.275, 0.1, 0.3, 0.1, 0.3, 0.15, 0.275, 0.15, 0.275, 0.15, 0.3, 0.15, 0.3, 0.2, 0.275, 0.2, 0.275, 0.2, 0.3, 0.2, 0.3, 0.25, 0.275, 0.25, 0.275, 0.25, 0.3, 0.25, 0.3, 0.3, 0.275, 0.3, 0.275, 0.3, 0.3, 0.3, 0.3, 0.35, 0.275, 0.35, 0.275, 0.35, 0.3, 0.35, 0.3, 0.4, 0.275, 0.4, 0.275, 0.4, 0.3, 0.4, 0.3, 0.45, 0.275, 0.45, 0.275, 0.45, 0.3, 0.45, 0.3, 0.5, 0.275, 0.5, 0.275, 0.5, 0.3, 0.5, 0.3, 0.55, 0.275, 0.55, 0.3, 0.55, 0.325, 0.55, 0.325, 0.6, 0.3, 0.6, 0.3, 0.6, 0.325, 0.6, 0.325, 0.65, 0.3, 0.65, 0.3, 0.65, 0.325, 0.65, 0.325, 0.7, 0.3, 0.7, 0.3, 0.7, 0.325, 0.7, 0.325, 0.75, 0.3, 0.75, 0.3, 0.75, 0.325, 0.75, 0.325, 0.8, 0.3, 0.8, 0.3, 0.8, 0.325, 0.8, 0.325, 0.85, 0.3, 0.85, 0.3, 0.85, 0.325, 0.85, 0.325, 0.9, 0.3, 0.9, 0.3, 0.9, 0.325, 0.9, 0.325, 0.95, 0.3, 0.95, 0.3, 0.95, 0.325, 0.95, 0.325, 1.0, 0.3, 1.0, 0.3, 2.22e-16, 0.325, 2.22e-16, 0.325, 0.05, 0.3, 0.05, 0.3, 0.05, 0.325, 0.05, 0.325, 0.1, 0.3, 0.1, 0.3, 0.1, 0.325, 0.1, 0.325, 0.15, 0.3, 0.15, 0.3, 0.15, 0.325, 0.15, 0.325, 0.2, 0.3, 0.2, 0.3, 0.2, 0.325, 0.2, 0.325, 0.25, 0.3, 0.25, 0.3, 0.25, 0.325, 0.25, 0.325, 0.3, 0.3, 0.3, 0.3, 0.3, 0.325, 0.3, 0.325, 0.35, 0.3, 0.35, 0.3, 0.35, 0.325, 0.35, 0.325, 0.4, 0.3, 0.4, 0.3, 0.4, 0.325, 0.4, 0.325, 0.45, 0.3, 0.45, 0.3, 0.45, 0.325, 0.45, 0.325, 0.5, 0.3, 0.5, 0.3, 0.5, 0.325, 0.5, 0.325, 0.55, 0.3, 0.55, 0.325, 0.55, 0.35, 0.55, 0.35, 0.6, 0.325, 0.6, 0.325, 0.6, 0.35, 0.6, 0.35, 0.65, 0.325, 0.65, 0.325, 0.65, 0.35, 0.65, 0.35, 0.7, 0.325, 0.7, 0.325, 0.7, 0.35, 0.7, 0.35, 0.75, 0.325, 0.75, 0.325, 0.75, 0.35, 0.75, 0.35, 0.8, 0.325, 0.8, 0.325, 0.8, 0.35, 0.8, 0.35, 0.85, 0.325, 0.85, 0.325, 0.85, 0.35, 0.85, 0.35, 0.9, 0.325, 0.9, 0.325, 0.9, 0.35, 0.9, 0.35, 0.95, 0.325, 0.95, 0.325, 0.95, 0.35, 0.95, 0.35, 1.0, 0.325, 1.0, 0.325, 2.22e-16, 0.35, 2.22e-16, 0.35, 0.05, 0.325, 0.05, 0.325, 0.05, 0.35, 0.05, 0.35, 0.1, 0.325, 0.1, 0.325, 0.1, 0.35, 0.1, 0.35, 0.15, 0.325, 0.15, 0.325, 0.15, 0.35, 0.15, 0.35, 0.2, 0.325, 0.2, 0.325, 0.2, 0.35, 0.2, 0.35, 0.25, 0.325, 0.25, 0.325, 0.25, 0.35, 0.25, 0.35, 0.3, 0.325, 0.3, 0.325, 0.3, 0.35, 0.3, 0.35, 0.35, 0.325, 0.35, 0.325, 0.35, 0.35, 0.35, 0.35, 0.4, 0.325, 0.4, 0.325, 0.4, 0.35, 0.4, 0.35, 0.45, 0.325, 0.45, 0.325, 0.45, 0.35, 0.45, 0.35, 0.5, 0.325, 0.5, 0.325, 0.5, 0.35, 0.5, 0.35, 0.55, 0.325, 0.55, 0.35, 0.55, 0.375, 0.55, 0.375, 0.6, 0.35, 0.6, 0.35, 0.6, 0.375, 0.6, 0.375, 0.65, 0.35, 0.65, 0.35, 0.65, 0.375, 0.65, 0.375, 0.7, 0.35, 0.7, 0.35, 0.7, 0.375, 0.7, 0.375, 0.75, 0.35, 0.75, 0.35, 0.75, 0.375, 0.75, 0.375, 0.8, 0.35, 0.8, 0.35, 0.8, 0.375, 0.8, 0.375, 0.85, 0.35, 0.85, 0.35, 0.85, 0.375, 0.85, 0.375, 0.9, 0.35, 0.9, 0.35, 0.9, 0.375, 0.9, 0.375, 0.95, 0.35, 0.95, 0.35, 0.95, 0.375, 0.95, 0.375, 1.0, 0.35, 1.0, 0.35, 2.22e-16, 0.375, 2.22e-16, 0.375, 0.05, 0.35, 0.05, 0.35, 0.05, 0.375, 0.05, 0.375, 0.1, 0.35, 0.1, 0.35, 0.1, 0.375, 0.1, 0.375, 0.15, 0.35, 0.15, 0.35, 0.15, 0.375, 0.15, 0.375, 0.2, 0.35, 0.2, 0.35, 0.2, 0.375, 0.2, 0.375, 0.25, 0.35, 0.25, 0.35, 0.25, 0.375, 0.25, 0.375, 0.3, 0.35, 0.3, 0.35, 0.3, 0.375, 0.3, 0.375, 0.35, 0.35, 0.35, 0.35, 0.35, 0.375, 0.35, 0.375, 0.4, 0.35, 0.4, 0.35, 0.4, 0.375, 0.4, 0.375, 0.45, 0.35, 0.45, 0.35, 0.45, 0.375, 0.45, 0.375, 0.5, 0.35, 0.5, 0.35, 0.5, 0.375, 0.5, 0.375, 0.55, 0.35, 0.55, 0.375, 0.55, 0.4, 0.55, 0.4, 0.6, 0.375, 0.6, 0.375, 0.6, 0.4, 0.6, 0.4, 0.65, 0.375, 0.65, 0.375, 0.65, 0.4, 0.65, 0.4, 0.7, 0.375, 0.7, 0.375, 0.7, 0.4, 0.7, 0.4, 0.75, 0.375, 0.75, 0.375, 0.75, 0.4, 0.75, 0.4, 0.8, 0.375, 0.8, 0.375, 0.8, 0.4, 0.8, 0.4, 0.85, 0.375, 0.85, 0.375, 0.85, 0.4, 0.85, 0.4, 0.9, 0.375, 0.9, 0.375, 0.9, 0.4, 0.9, 0.4, 0.95, 0.375, 0.95, 0.375, 0.95, 0.4, 0.95, 0.4, 1.0, 0.375, 1.0, 0.375, 2.22e-16, 0.4, 2.22e-16, 0.4, 0.05, 0.375, 0.05, 0.375, 0.05, 0.4, 0.05, 0.4, 0.1, 0.375, 0.1, 0.375, 0.1, 0.4, 0.1, 0.4, 0.15, 0.375, 0.15, 0.375, 0.15, 0.4, 0.15, 0.4, 0.2, 0.375, 0.2, 0.375, 0.2, 0.4, 0.2, 0.4, 0.25, 0.375, 0.25, 0.375, 0.25, 0.4, 0.25, 0.4, 0.3, 0.375, 0.3, 0.375, 0.3, 0.4, 0.3, 0.4, 0.35, 0.375, 0.35, 0.375, 0.35, 0.4, 0.35, 0.4, 0.4, 0.375, 0.4, 0.375, 0.4, 0.4, 0.4, 0.4, 0.45, 0.375, 0.45, 0.375, 0.45, 0.4, 0.45, 0.4, 0.5, 0.375, 0.5, 0.375, 0.5, 0.4, 0.5, 0.4, 0.55, 0.375, 0.55, 0.4, 0.55, 0.425, 0.55, 0.425, 0.6, 0.4, 0.6, 0.4, 0.6, 0.425, 0.6, 0.425, 0.65, 0.4, 0.65, 0.4, 0.65, 0.425, 0.65, 0.425, 0.7, 0.4, 0.7, 0.4, 0.7, 0.425, 0.7, 0.425, 0.75, 0.4, 0.75, 0.4, 0.75, 0.425, 0.75, 0.425, 0.8, 0.4, 0.8, 0.4, 0.8, 0.425, 0.8, 0.425, 0.85, 0.4, 0.85, 0.4, 0.85, 0.425, 0.85, 0.425, 0.9, 0.4, 0.9, 0.4, 0.9, 0.425, 0.9, 0.425, 0.95, 0.4, 0.95, 0.4, 0.95, 0.425, 0.95, 0.425, 1.0, 0.4, 1.0, 0.4, 2.22e-16, 0.425, 2.22e-16, 0.425, 0.05, 0.4, 0.05, 0.4, 0.05, 0.425, 0.05, 0.425, 0.1, 0.4, 0.1, 0.4, 0.1, 0.425, 0.1, 0.425, 0.15, 0.4, 0.15, 0.4, 0.15, 0.425, 0.15, 0.425, 0.2, 0.4, 0.2, 0.4, 0.2, 0.425, 0.2, 0.425, 0.25, 0.4, 0.25, 0.4, 0.25, 0.425, 0.25, 0.425, 0.3, 0.4, 0.3, 0.4, 0.3, 0.425, 0.3, 0.425, 0.35, 0.4, 0.35, 0.4, 0.35, 0.425, 0.35, 0.425, 0.4, 0.4, 0.4, 0.4, 0.4, 0.425, 0.4, 0.425, 0.45, 0.4, 0.45, 0.4, 0.45, 0.425, 0.45, 0.425, 0.5, 0.4, 0.5, 0.4, 0.5, 0.425, 0.5, 0.425, 0.55, 0.4, 0.55, 0.425, 0.55, 0.45, 0.55, 0.45, 0.6, 0.425, 0.6, 0.425, 0.6, 0.45, 0.6, 0.45, 0.65, 0.425, 0.65, 0.425, 0.65, 0.45, 0.65, 0.45, 0.7, 0.425, 0.7, 0.425, 0.7, 0.45, 0.7, 0.45, 0.75, 0.425, 0.75, 0.425, 0.75, 0.45, 0.75, 0.45, 0.8, 0.425, 0.8, 0.425, 0.8, 0.45, 0.8, 0.45, 0.85, 0.425, 0.85, 0.425, 0.85, 0.45, 0.85, 0.45, 0.9, 0.425, 0.9, 0.425, 0.9, 0.45, 0.9, 0.45, 0.95, 0.425, 0.95, 0.425, 0.95, 0.45, 0.95, 0.45, 1.0, 0.425, 1.0, 0.425, 2.22e-16, 0.45, 2.22e-16, 0.45, 0.05, 0.425, 0.05, 0.425, 0.05, 0.45, 0.05, 0.45, 0.1, 0.425, 0.1, 0.425, 0.1, 0.45, 0.1, 0.45, 0.15, 0.425, 0.15, 0.425, 0.15, 0.45, 0.15, 0.45, 0.2, 0.425, 0.2, 0.425, 0.2, 0.45, 0.2, 0.45, 0.25, 0.425, 0.25, 0.425, 0.25, 0.45, 0.25, 0.45, 0.3, 0.425, 0.3, 0.425, 0.3, 0.45, 0.3, 0.45, 0.35, 0.425, 0.35, 0.425, 0.35, 0.45, 0.35, 0.45, 0.4, 0.425, 0.4, 0.425, 0.4, 0.45, 0.4, 0.45, 0.45, 0.425, 0.45, 0.425, 0.45, 0.45, 0.45, 0.45, 0.5, 0.425, 0.5, 0.425, 0.5, 0.45, 0.5, 0.45, 0.55, 0.425, 0.55, 0.45, 0.55, 0.475, 0.55, 0.475, 0.6, 0.45, 0.6, 0.45, 0.6, 0.475, 0.6, 0.475, 0.65, 0.45, 0.65, 0.45, 0.65, 0.475, 0.65, 0.475, 0.7, 0.45, 0.7, 0.45, 0.7, 0.475, 0.7, 0.475, 0.75, 0.45, 0.75, 0.45, 0.75, 0.475, 0.75, 0.475, 0.8, 0.45, 0.8, 0.45, 0.8, 0.475, 0.8, 0.475, 0.85, 0.45, 0.85, 0.45, 0.85, 0.475, 0.85, 0.475, 0.9, 0.45, 0.9, 0.45, 0.9, 0.475, 0.9, 0.475, 0.95, 0.45, 0.95, 0.45, 0.95, 0.475, 0.95, 0.475, 1.0, 0.45, 1.0, 0.45, 2.22e-16, 0.475, 2.22e-16, 0.475, 0.05, 0.45, 0.05, 0.45, 0.05, 0.475, 0.05, 0.475, 0.1, 0.45, 0.1, 0.45, 0.1, 0.475, 0.1, 0.475, 0.15, 0.45, 0.15, 0.45, 0.15, 0.475, 0.15, 0.475, 0.2, 0.45, 0.2, 0.45, 0.2, 0.475, 0.2, 0.475, 0.25, 0.45, 0.25, 0.45, 0.25, 0.475, 0.25, 0.475, 0.3, 0.45, 0.3, 0.45, 0.3, 0.475, 0.3, 0.475, 0.35, 0.45, 0.35, 0.45, 0.35, 0.475, 0.35, 0.475, 0.4, 0.45, 0.4, 0.45, 0.4, 0.475, 0.4, 0.475, 0.45, 0.45, 0.45, 0.45, 0.45, 0.475, 0.45, 0.475, 0.5, 0.45, 0.5, 0.45, 0.5, 0.475, 0.5, 0.475, 0.55, 0.45, 0.55, 0.475, 0.55, 0.5, 0.55, 0.5, 0.6, 0.475, 0.6, 0.475, 0.6, 0.5, 0.6, 0.5, 0.65, 0.475, 0.65, 0.475, 0.65, 0.5, 0.65, 0.5, 0.7, 0.475, 0.7, 0.475, 0.7, 0.5, 0.7, 0.5, 0.75, 0.475, 0.75, 0.475, 0.75, 0.5, 0.75, 0.5, 0.8, 0.475, 0.8, 0.475, 0.8, 0.5, 0.8, 0.5, 0.85, 0.475, 0.85, 0.475, 0.85, 0.5, 0.85, 0.5, 0.9, 0.475, 0.9, 0.475, 0.9, 0.5, 0.9, 0.5, 0.95, 0.475, 0.95, 0.475, 0.95, 0.5, 0.95, 0.5, 1.0, 0.475, 1.0, 0.475, 2.22e-16, 0.5, 2.22e-16, 0.5, 0.05, 0.475, 0.05, 0.475, 0.05, 0.5, 0.05, 0.5, 0.1, 0.475, 0.1, 0.475, 0.1, 0.5, 0.1, 0.5, 0.15, 0.475, 0.15, 0.475, 0.15, 0.5, 0.15, 0.5, 0.2, 0.475, 0.2, 0.475, 0.2, 0.5, 0.2, 0.5, 0.25, 0.475, 0.25, 0.475, 0.25, 0.5, 0.25, 0.5, 0.3, 0.475, 0.3, 0.475, 0.3, 0.5, 0.3, 0.5, 0.35, 0.475, 0.35, 0.475, 0.35, 0.5, 0.35, 0.5, 0.4, 0.475, 0.4, 0.475, 0.4, 0.5, 0.4, 0.5, 0.45, 0.475, 0.45, 0.475, 0.45, 0.5, 0.45, 0.5, 0.5, 0.475, 0.5, 0.475, 0.5, 0.5, 0.5, 0.5, 0.55, 0.475, 0.55, 0.5, 0.55, 0.525, 0.55, 0.525, 0.6, 0.5, 0.6, 0.5, 0.6, 0.525, 0.6, 0.525, 0.65, 0.5, 0.65, 0.5, 0.65, 0.525, 0.65, 0.525, 0.7, 0.5, 0.7, 0.5, 0.7, 0.525, 0.7, 0.525, 0.75, 0.5, 0.75, 0.5, 0.75, 0.525, 0.75, 0.525, 0.8, 0.5, 0.8, 0.5, 0.8, 0.525, 0.8, 0.525, 0.85, 0.5, 0.85, 0.5, 0.85, 0.525, 0.85, 0.525, 0.9, 0.5, 0.9, 0.5, 0.9, 0.525, 0.9, 0.525, 0.95, 0.5, 0.95, 0.5, 0.95, 0.525, 0.95, 0.525, 1.0, 0.5, 1.0, 0.5, 2.22e-16, 0.525, 2.22e-16, 0.525, 0.05, 0.5, 0.05, 0.5, 0.05, 0.525, 0.05, 0.525, 0.1, 0.5, 0.1, 0.5, 0.1, 0.525, 0.1, 0.525, 0.15, 0.5, 0.15, 0.5, 0.15, 0.525, 0.15, 0.525, 0.2, 0.5, 0.2, 0.5, 0.2, 0.525, 0.2, 0.525, 0.25, 0.5, 0.25, 0.5, 0.25, 0.525, 0.25, 0.525, 0.3, 0.5, 0.3, 0.5, 0.3, 0.525, 0.3, 0.525, 0.35, 0.5, 0.35, 0.5, 0.35, 0.525, 0.35, 0.525, 0.4, 0.5, 0.4, 0.5, 0.4, 0.525, 0.4, 0.525, 0.45, 0.5, 0.45, 0.5, 0.45, 0.525, 0.45, 0.525, 0.5, 0.5, 0.5, 0.5, 0.5, 0.525, 0.5, 0.525, 0.55, 0.5, 0.55])
me_torus.update()

# ---- objects
ob_light = bpy.data.objects.new('Light', light_light)
ob_camera = bpy.data.objects.new('Camera', cam_camera)
ob_torus = bpy.data.objects.new('Torus', me_torus)

# ---- transforms, parenting, visibility, modifiers, constraints
ob_light.location = (4.076, 1.005, 5.904)
ob_light.rotation_euler = (0.6503, 0.05522, 1.866)
ob_light.lock_rotations_4d = False
ob_light.empty_display_type = 'ARROWS'
ob_light.color = (0.0, 0.0, 0.0, 0.0)
ob_light.lineart.crease_threshold = 0.0
ob_camera.location = (7.539, -6.655, 4.848)
ob_camera.rotation_euler = (1.109, -0.0, 0.8149)
ob_camera.scale = (0.8087, 0.8087, 0.8087)
ob_camera.lock_rotations_4d = False
ob_camera.empty_display_type = 'ARROWS'
ob_camera.color = (0.0, 0.0, 0.0, 0.0)
ob_camera.display_type = 'WIRE'
ob_camera.lineart.crease_threshold = 0.0
ob_torus.location = (0.0, 0.0, 0.0)

# ---- collection membership
col_collection.objects.link(ob_light)
col_collection.objects.link(ob_camera)
col_collection.objects.link(ob_torus)

# ---- scene / render settings (as saved in the file)
scene.camera = ob_camera
scene.frame_start = 1; scene.frame_end = 250; scene.frame_set(1)
scene.render.engine = 'BLENDER_EEVEE_NEXT'
scene.cycles.sampling_pattern = 'TABULATED_SOBOL'
scene.view_settings.view_transform = 'Filmic'
bpy.context.view_layer.update()
